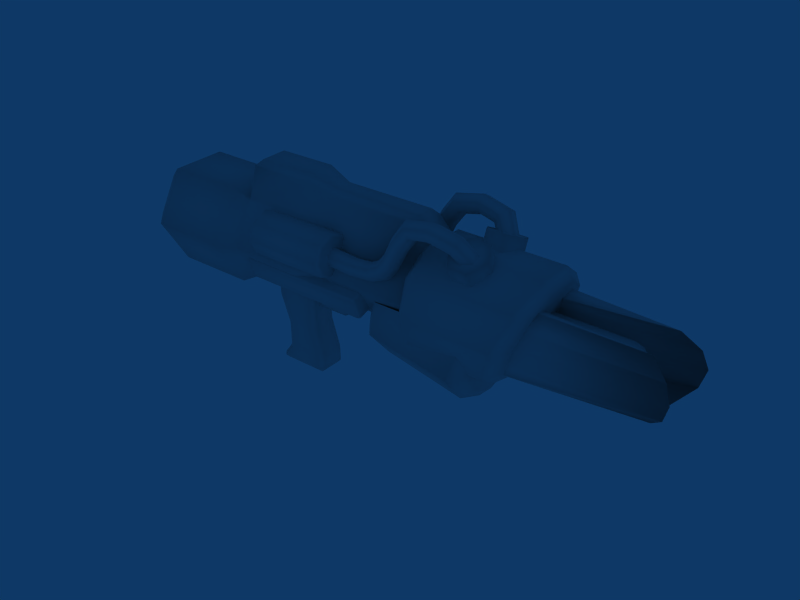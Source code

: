 # Source: v_minstanex.blend  (saved by Blender 2.49.2; exported with 4.5.12 LTS)
import bpy
from mathutils import Matrix  # noqa: F401  (used for matrix-valued properties, if any)

bpy.ops.wm.read_factory_settings(use_empty=True)
scene = bpy.context.scene
scene.name = 'Scene'

# ---- collections
col_collection_1 = bpy.data.collections.new('Collection 1'); scene.collection.children.link(col_collection_1)

# ---- materials (node trees are filled in below, after node groups)
mat_x = bpy.data.materials.new('')
mat_x.alpha_threshold = 0.0
mat_x.roughness = 0.5
mat_x.line_color = (0.0, 0.0, 0.0, 1.0)

# ---- material node trees

# ---- world
world_world = bpy.data.worlds.new('World'); scene.world = world_world
world_world.color = (0.05656, 0.2208, 0.4)
world_world.use_sun_shadow = False
world_world.sun_shadow_jitter_overblur = 0.0
world_world.cycles.sampling_method = 'MANUAL'
world_world.cycles.sample_map_resolution = 256

# ---- meshes
me_cylinder01 = bpy.data.meshes.new('Cylinder01')
me_cylinder01.from_pydata([(13.62, 0.2812, 6.484), (13.62, -2.703, 6.359), (15.41, -1.312, 9.016), (15.41, 1.672, 9.141), (13.62, 3.297, 6.625), (13.61, 1.906, 3.953), (13.59, -1.094, 3.812), (5.406, -2.703, 6.438), (5.422, -1.312, 9.109), (5.422, 1.688, 9.234), (5.406, 3.312, 6.688), (5.391, 1.922, 4.016), (5.375, -1.078, 3.891), (-11.83, 0.3125, 6.719), (3.297, -3.484, 6.422), (3.328, -1.719, 9.781), (3.328, 2.047, 9.938), (3.297, 4.094, 6.75), (3.266, 2.328, 3.375), (3.266, -1.438, 3.219), (-2.453, -3.469, 6.469), (-2.422, -1.719, 9.828), (-2.422, 2.047, 10.0), (-2.453, 4.094, 6.797), (-2.484, 2.344, 3.438), (-2.484, -1.438, 3.266), (-3.672, -4.188, 6.453), (-3.625, -2.109, 10.45), (-3.625, 2.391, 10.64), (-3.656, 4.812, 6.844), (-3.688, 2.719, 2.844), (-3.703, -1.766, 2.641), (-10.33, -4.188, 6.5), (-10.3, -2.094, 10.5), (-10.3, 2.391, 10.7), (-10.33, 4.812, 6.891), (-10.36, 2.734, 2.891), (-10.36, -1.766, 2.703), (-11.83, -2.75, 6.578), (-11.81, -1.328, 9.312), (-11.81, 1.734, 9.438), (-11.83, 3.375, 6.844), (-11.86, 1.969, 4.125), (-11.86, -1.094, 3.984), (13.41, -1.062, 11.83), (13.41, 1.188, 11.92), (5.531, -1.047, 11.88), (5.531, 1.188, 11.98), (3.438, -1.469, 12.55), (3.438, 1.547, 12.69), (-1.906, -1.469, 12.58), (-1.906, 1.547, 12.72), (12.98, -0.625, 12.34), (12.98, 0.7031, 12.41), (5.516, -0.625, 12.39), (5.516, 0.7188, 12.44), (3.422, -1.047, 13.06), (3.422, 1.078, 13.16), (-1.438, -1.031, 13.06), (-1.422, 1.078, 13.16), (13.62, 0.3281, 6.516), (13.62, -3.531, 6.344), (13.64, -2.891, 8.656), (13.66, -1.016, 10.16), (13.66, 1.359, 10.25), (13.64, 3.359, 8.938), (13.62, 4.203, 6.688), (13.61, 3.562, 4.375), (13.59, 1.688, 2.875), (13.59, -0.7031, 2.766), (13.59, -2.703, 4.094), (14.41, -4.328, 6.297), (14.55, -3.562, 9.094), (14.62, -1.297, 10.89), (14.64, 1.578, 11.02), (14.56, 3.984, 9.422), (14.42, 5.0, 6.703), (14.3, 4.234, 3.922), (14.2, 1.969, 2.125), (14.2, -0.9062, 2.0), (14.28, -3.312, 3.594), (21.56, -4.344, 6.234), (22.66, -3.562, 9.016), (23.34, -1.297, 10.81), (23.34, 1.562, 10.94), (22.67, 3.984, 9.344), (21.56, 5.0, 6.641), (20.47, 4.219, 3.875), (19.78, 1.953, 2.078), (19.78, -0.9062, 1.953), (20.45, -3.328, 3.547), (22.36, -3.547, 6.266), (23.36, -2.906, 8.578), (23.98, -1.031, 10.06), (23.98, 1.359, 10.17), (23.36, 3.359, 8.844), (22.36, 4.203, 6.609), (21.36, 3.562, 4.297), (20.73, 1.688, 2.812), (20.73, -0.7031, 2.703), (21.34, -2.703, 4.031), (22.36, 0.3125, 6.438), (20.44, -1.641, 3.344), (31.3, -0.7344, 3.531), (20.45, -2.312, 4.672), (32.59, -1.922, 4.75), (20.47, -2.594, 6.141), (33.05, -2.172, 6.109), (20.47, -2.438, 7.609), (32.62, -2.016, 7.453), (20.48, -1.891, 9.0), (31.34, -1.516, 8.672), (20.44, -0.375, 3.875), (20.45, -0.9375, 4.984), (20.47, -1.156, 6.203), (20.47, -1.047, 7.438), (20.48, -0.5781, 8.578), (21.27, -1.125, 6.375), (21.28, -0.4531, 7.672), (21.28, 1.0, 7.734), (21.28, 1.781, 6.516), (21.27, 1.109, 5.219), (21.27, -0.3438, 5.156), (28.86, -1.125, 6.312), (28.88, -0.4531, 7.609), (28.88, 0.9844, 7.672), (28.86, 1.766, 6.438), (28.84, 1.094, 5.156), (28.84, -0.3438, 5.078), (29.59, -0.9375, 6.312), (29.59, -0.3438, 7.438), (29.59, 0.8906, 7.5), (29.59, 1.578, 6.422), (29.58, 0.9844, 5.312), (29.58, -0.25, 5.25), (30.12, -0.4062, 6.328), (30.12, -0.0625, 6.984), (30.12, 0.6562, 7.016), (30.12, 1.047, 6.406), (30.11, 0.7031, 5.75), (30.11, -0.01562, 5.719), (30.31, 0.3125, 6.359), (19.33, 0.2344, 3.516), (19.33, -3.375, 3.359), (19.8, -2.484, 5.5), (19.98, 0.1094, 6.5), (19.8, 2.781, 5.734), (19.34, 3.859, 3.672), (18.88, 2.422, 1.484), (18.69, 0.3594, 0.5312), (18.88, -1.766, 1.312), (18.42, -4.578, 3.312), (18.94, -3.266, 6.188), (18.94, 3.5, 6.484), (18.44, 5.062, 3.734), (17.94, 2.828, 0.8125), (17.72, 0.4062, -0.4531), (17.92, -2.109, 0.5938), (10.66, -3.188, 3.438), (10.33, -2.172, 5.5), (10.34, 2.5, 5.703), (10.66, 3.688, 3.734), (10.98, 2.172, 1.656), (11.11, 0.3594, 0.7344), (10.98, -1.5, 1.484), (9.75, -2.125, 3.484), (9.469, -1.484, 4.922), (9.359, 0.1562, 5.562), (9.484, 1.875, 5.062), (9.766, 2.625, 3.703), (10.03, 1.734, 2.266), (10.16, 0.3281, 1.625), (10.03, -1.109, 2.141), (9.75, 0.2344, 3.594), (-1.406, -3.125, 5.484), (8.969, -3.125, 5.391), (-1.422, -2.5, 3.984), (8.953, -2.516, 3.891), (-1.406, -3.016, 5.75), (-1.609, -2.938, 5.562), (-1.625, -2.312, 4.062), (-1.422, -2.234, 3.875), (8.953, -2.25, 3.781), (9.156, -2.328, 3.969), (9.172, -2.938, 5.469), (8.969, -3.016, 5.656), (-1.391, -1.641, 6.312), (-1.594, -1.562, 6.125), (-1.609, -0.9375, 4.641), (-1.406, -0.8594, 4.453), (8.969, -0.875, 4.359), (9.172, -0.9375, 4.547), (9.172, -1.562, 6.031), (8.984, -1.641, 6.219), (2.547, 0.9375, 1.875), (5.391, 0.9375, 1.906), (6.156, 0.9219, 2.297), (6.656, 0.8906, 3.0), (6.781, 0.8281, 4.375), (2.562, 0.9219, 2.266), (5.297, 0.9219, 2.281), (5.906, 0.9062, 2.594), (6.297, 0.875, 3.141), (6.391, 0.8281, 4.375), (2.547, 0.0625, 1.828), (5.391, 0.0625, 1.859), (6.156, 0.04688, 2.266), (6.656, 0.01562, 2.969), (6.781, -0.03125, 4.344), (2.562, 0.04688, 2.219), (5.297, 0.04688, 2.234), (5.906, 0.03125, 2.547), (6.297, 0.0, 3.109), (6.391, -0.03125, 4.344), (-0.5781, -0.8594, 4.484), (3.0, -0.8594, 4.453), (-0.6094, -0.7656, 2.172), (2.297, -0.7656, 2.141), (0.1406, -0.6562, -0.1406), (2.266, -0.6562, -0.1562), (0.125, -0.5625, -2.453), (2.938, -0.5625, -2.484), (-0.6562, -0.5156, -3.5), (2.922, -0.5156, -3.531), (-0.9688, -0.4688, 4.5), (-1.0, -0.375, 2.188), (-0.2344, -0.2656, -0.125), (-0.25, -0.1719, -2.438), (-1.047, -0.125, -3.484), (-0.6562, -0.1094, -3.875), (2.922, -0.1094, -3.906), (3.312, -0.125, -3.516), (3.328, -0.1719, -2.469), (2.656, -0.2656, -0.1406), (2.688, -0.375, 2.156), (3.391, -0.4688, 4.469), (-0.9688, 1.266, 4.578), (-0.9844, 1.375, 2.266), (-0.2344, 1.469, -0.04688), (-0.25, 1.578, -2.359), (-1.047, 1.625, -3.406), (-0.6562, 1.641, -3.797), (2.922, 1.625, -3.828), (3.312, 1.609, -3.438), (3.328, 1.562, -2.391), (2.656, 1.469, -0.0625), (2.688, 1.359, 2.234), (3.391, 1.266, 4.547), (2.922, 2.0, -3.422), (-0.6562, 2.0, -3.391), (2.938, 1.953, -2.375), (0.125, 1.953, -2.344), (2.266, 1.859, -0.04688), (0.1406, 1.859, -0.03125), (2.297, 1.75, 2.25), (-0.5938, 1.766, 2.281), (3.0, 1.656, 4.562), (-0.5781, 1.656, 4.594), (-0.2969, -2.422, 8.094), (-0.2969, -3.938, 8.031), (-0.2969, -3.547, 9.125), (-0.2812, -2.484, 9.625), (-0.2812, -1.391, 9.219), (-0.2969, -0.8906, 8.172), (-0.3125, -1.297, 7.078), (-0.3125, -2.359, 6.578), (-0.3125, -3.453, 6.984), (-0.04688, -4.188, 8.016), (-0.03125, -3.734, 9.297), (-0.03125, -2.5, 9.875), (-0.03125, -1.219, 9.406), (-0.04688, -0.6406, 8.172), (-0.0625, -1.109, 6.891), (-0.0625, -2.344, 6.328), (-0.0625, -3.625, 6.781), (6.453, -4.203, 7.969), (6.469, -3.734, 9.25), (6.469, -2.5, 9.812), (6.469, -1.219, 9.359), (6.469, -0.6406, 8.125), (6.453, -1.109, 6.844), (6.438, -2.344, 6.266), (6.453, -3.625, 6.734), (6.719, -3.953, 7.969), (6.719, -3.547, 9.062), (6.719, -2.484, 9.562), (6.719, -1.391, 9.156), (6.719, -0.9062, 8.109), (6.703, -1.297, 7.016), (6.703, -2.359, 6.516), (6.703, -3.453, 6.922), (6.719, -2.422, 8.047), (6.219, -2.391, 7.266), (6.25, -3.047, 7.609), (6.297, -3.094, 8.359), (6.328, -2.453, 8.766), (6.312, -1.797, 8.422), (6.25, -1.766, 7.672), (8.703, -2.391, 7.078), (8.703, -3.047, 7.422), (8.688, -3.078, 8.172), (8.688, -2.453, 8.578), (8.688, -1.781, 8.234), (8.703, -1.75, 7.484), (10.67, -2.391, 7.25), (10.58, -3.062, 7.578), (10.38, -3.094, 8.312), (10.28, -2.453, 8.703), (10.38, -1.797, 8.375), (10.58, -1.766, 7.641), (11.92, -2.422, 7.844), (11.69, -3.078, 8.125), (11.2, -3.109, 8.719), (10.97, -2.469, 9.047), (11.22, -1.812, 8.781), (11.69, -1.781, 8.172), (12.75, -2.469, 8.875), (12.44, -3.125, 9.047), (11.81, -3.141, 9.469), (11.5, -2.5, 9.688), (11.81, -1.844, 9.516), (12.44, -1.828, 9.109), (13.55, -2.531, 10.39), (13.22, -3.188, 10.56), (12.59, -3.203, 10.97), (12.27, -2.562, 11.2), (12.59, -1.906, 11.03), (13.22, -1.891, 10.62), (14.36, -2.578, 11.47), (14.14, -3.25, 11.77), (13.72, -3.281, 12.44), (13.52, -2.641, 12.83), (13.73, -1.984, 12.53), (14.17, -1.953, 11.86), (15.8, -2.703, 11.75), (15.8, -3.375, 12.11), (15.81, -3.422, 12.88), (15.81, -2.812, 13.28), (15.81, -2.125, 12.94), (15.8, -2.078, 12.17), (17.16, -2.609, 11.44), (17.56, -3.25, 11.7), (18.0, -3.25, 12.38), (18.03, -2.625, 12.78), (17.62, -1.984, 12.52), (17.2, -1.969, 11.84), (17.84, -2.0, 10.45), (18.45, -2.453, 10.42), (19.09, -2.281, 10.78), (19.14, -1.656, 11.19), (18.53, -1.203, 11.22), (17.89, -1.375, 10.86), (18.11, -0.7656, 8.438), (18.72, -1.141, 8.281), (19.39, -0.8906, 8.516), (19.44, -0.2656, 8.922), (18.81, 0.1094, 9.078), (18.14, -0.125, 8.828), (19.84, -1.078, 9.469), (19.03, 0.1562, 10.12), (17.41, 0.1719, 10.14), (16.58, -1.078, 9.5), (17.39, -2.328, 8.844), (19.02, -2.328, 8.828), (19.86, -2.047, 11.33), (19.05, -0.7969, 12.0), (17.42, -0.7812, 12.02), (16.59, -2.047, 11.36), (17.41, -3.297, 10.7), (19.03, -3.297, 10.69), (18.22, -2.047, 11.34), (20.44, 2.562, 3.531), (31.3, 1.625, 3.625), (20.45, 3.109, 4.906), (32.61, 2.688, 4.953), (20.47, 3.266, 6.391), (33.05, 2.812, 6.328), (20.48, 2.984, 7.844), (32.62, 2.547, 7.656), (20.5, 2.312, 9.172), (31.34, 1.953, 8.828), (20.45, 1.25, 3.938), (20.45, 1.719, 5.094), (20.47, 1.844, 6.328), (20.48, 1.609, 7.547), (20.48, 1.047, 8.656), (6.219, 2.984, 7.5), (6.25, 3.609, 7.906), (6.312, 3.578, 8.656), (6.344, 2.906, 9.0), (6.312, 2.281, 8.594), (6.25, 2.312, 7.844), (8.703, 2.984, 7.312), (8.703, 3.609, 7.719), (8.703, 3.578, 8.469), (8.703, 2.922, 8.812), (8.703, 2.281, 8.406), (8.703, 2.328, 7.656), (10.69, 2.969, 7.484), (10.58, 3.609, 7.875), (10.39, 3.578, 8.609), (10.28, 2.906, 8.953), (10.38, 2.281, 8.547), (10.58, 2.312, 7.812), (11.94, 2.953, 8.078), (11.7, 3.578, 8.406), (11.22, 3.562, 9.016), (10.98, 2.891, 9.281), (11.22, 2.266, 8.953), (11.69, 2.281, 8.359), (12.77, 2.906, 9.109), (12.45, 3.547, 9.344), (11.81, 3.516, 9.75), (11.5, 2.859, 9.938), (11.81, 2.234, 9.703), (12.44, 2.25, 9.281), (13.55, 2.828, 10.62), (13.23, 3.469, 10.86), (12.59, 3.453, 11.27), (12.28, 2.797, 11.44), (12.59, 2.156, 11.2), (13.23, 2.172, 10.8), (14.38, 2.781, 11.7), (14.14, 3.422, 12.05), (13.72, 3.391, 12.73), (13.52, 2.734, 13.06), (13.75, 2.094, 12.7), (14.17, 2.125, 12.03), (15.8, 2.875, 12.0), (15.81, 3.516, 12.41), (15.81, 3.5, 13.17), (15.83, 2.844, 13.53), (15.81, 2.203, 13.12), (15.81, 2.219, 12.36), (17.17, 2.797, 11.69), (17.56, 3.422, 12.0), (18.0, 3.375, 12.67), (18.03, 2.703, 13.02), (17.64, 2.094, 12.69), (17.2, 2.141, 12.03), (17.84, 2.281, 10.64), (18.45, 2.734, 10.64), (19.11, 2.531, 10.98), (19.14, 1.875, 11.34), (18.53, 1.422, 11.34), (17.89, 1.625, 11.0), (18.11, 1.219, 8.531), (18.73, 1.625, 8.406), (19.39, 1.344, 8.625), (19.44, 0.6875, 8.953), (18.81, 0.2812, 9.078), (18.14, 0.5625, 8.859), (19.84, 1.453, 9.578), (19.03, 0.1406, 10.12), (17.41, 0.1406, 10.14), (16.58, 1.453, 9.609), (17.39, 2.75, 9.062), (19.03, 2.75, 9.047), (19.86, 2.25, 11.52), (19.05, 0.9375, 12.06), (17.42, 0.9375, 12.08), (16.59, 2.25, 11.55), (17.41, 3.562, 11.0), (19.05, 3.562, 10.98), (18.23, 2.25, 11.53), (-0.2969, 2.938, 8.328), (-0.2969, 1.406, 8.266), (-0.2812, 1.812, 9.359), (-0.2812, 2.859, 9.859), (-0.2812, 3.953, 9.453), (-0.2969, 4.453, 8.406), (-0.2969, 4.047, 7.312), (-0.3125, 3.0, 6.812), (-0.2969, 1.906, 7.219), (-0.04688, 1.156, 8.25), (-0.03125, 1.625, 9.531), (-0.03125, 2.859, 10.11), (-0.03125, 4.125, 9.641), (-0.03125, 4.703, 8.406), (-0.04688, 4.234, 7.125), (-0.0625, 3.016, 6.562), (-0.04688, 1.734, 7.016), (6.469, 1.156, 8.203), (6.469, 1.609, 9.484), (6.484, 2.844, 10.05), (6.484, 4.125, 9.594), (6.469, 4.703, 8.359), (6.453, 4.234, 7.078), (6.453, 3.0, 6.5), (6.453, 1.719, 6.969), (6.719, 1.406, 8.203), (6.734, 1.797, 9.297), (6.734, 2.859, 9.797), (6.734, 3.953, 9.391), (6.719, 4.453, 8.344), (6.719, 4.047, 7.25), (6.703, 2.984, 6.75), (6.703, 1.891, 7.156), (6.719, 2.922, 8.281), (-1.391, 3.906, 5.781), (8.984, 3.891, 5.703), (-1.406, 3.422, 4.25), (8.969, 3.406, 4.156), (-1.391, 3.766, 6.047), (-1.594, 3.719, 5.844), (-1.609, 3.219, 4.312), (-1.406, 3.172, 4.109), (8.969, 3.156, 4.016), (9.172, 3.219, 4.219), (9.172, 3.703, 5.75), (8.984, 3.766, 5.953), (-1.391, 2.344, 6.484), (-1.594, 2.281, 6.297), (-1.609, 1.797, 4.75), (-1.406, 1.734, 4.562), (8.969, 1.734, 4.469), (9.172, 1.797, 4.656), (9.188, 2.281, 6.203), (8.984, 2.344, 6.406)], [], [(0, 2, 1), (0, 3, 2), (0, 4, 3), (0, 5, 4), (0, 6, 5), (0, 1, 6), (1, 8, 7), (1, 2, 8), (52, 55, 54), (52, 53, 55), (3, 10, 9), (3, 4, 10), (4, 11, 10), (4, 5, 11), (5, 12, 11), (5, 6, 12), (6, 7, 12), (6, 1, 7), (13, 38, 39), (13, 39, 40), (13, 40, 41), (13, 41, 42), (13, 42, 43), (13, 43, 38), (7, 8, 15), (15, 14, 7), (54, 55, 57), (57, 56, 54), (9, 10, 17), (17, 16, 9), (10, 11, 18), (18, 17, 10), (11, 12, 19), (19, 18, 11), (12, 7, 14), (14, 19, 12), (14, 15, 21), (21, 20, 14), (56, 57, 59), (59, 58, 56), (16, 17, 23), (23, 22, 16), (17, 18, 24), (24, 23, 17), (18, 19, 25), (25, 24, 18), (19, 14, 20), (20, 25, 19), (20, 21, 27), (27, 26, 20), (21, 22, 28), (28, 27, 21), (22, 23, 29), (29, 28, 22), (23, 24, 30), (30, 29, 23), (24, 25, 31), (31, 30, 24), (25, 20, 26), (26, 31, 25), (26, 27, 33), (33, 32, 26), (27, 28, 34), (34, 33, 27), (28, 29, 35), (35, 34, 28), (29, 30, 36), (36, 35, 29), (30, 31, 37), (37, 36, 30), (31, 26, 32), (32, 37, 31), (32, 33, 39), (39, 38, 32), (33, 34, 40), (40, 39, 33), (34, 35, 41), (41, 40, 34), (35, 36, 42), (42, 41, 35), (36, 37, 43), (43, 42, 36), (37, 32, 38), (38, 43, 37), (2, 3, 45), (45, 44, 2), (8, 2, 44), (44, 46, 8), (3, 9, 47), (47, 45, 3), (15, 8, 46), (46, 48, 15), (9, 16, 49), (49, 47, 9), (21, 15, 48), (48, 50, 21), (16, 22, 51), (51, 49, 16), (22, 21, 50), (50, 51, 22), (46, 44, 52), (52, 54, 46), (44, 45, 53), (53, 52, 44), (45, 47, 55), (55, 53, 45), (47, 49, 57), (57, 55, 47), (48, 46, 54), (54, 56, 48), (49, 51, 59), (59, 57, 49), (51, 50, 58), (58, 59, 51), (50, 48, 56), (56, 58, 50), (60, 61, 62), (60, 62, 63), (60, 63, 64), (60, 64, 65), (60, 65, 66), (60, 66, 67), (60, 67, 68), (60, 68, 69), (60, 69, 70), (60, 70, 61), (61, 71, 72), (61, 72, 62), (62, 72, 73), (62, 73, 63), (63, 73, 74), (63, 74, 64), (64, 74, 75), (64, 75, 65), (65, 75, 76), (65, 76, 66), (66, 76, 77), (66, 77, 67), (67, 77, 78), (67, 78, 68), (68, 78, 79), (68, 79, 69), (69, 79, 80), (69, 80, 70), (70, 80, 71), (70, 71, 61), (71, 81, 82), (71, 82, 72), (72, 82, 83), (72, 83, 73), (73, 83, 84), (73, 84, 74), (74, 84, 85), (74, 85, 75), (75, 85, 86), (75, 86, 76), (76, 86, 87), (76, 87, 77), (77, 87, 88), (77, 88, 78), (78, 88, 89), (78, 89, 79), (79, 89, 90), (79, 90, 80), (80, 90, 81), (80, 81, 71), (81, 91, 92), (81, 92, 82), (82, 92, 93), (82, 93, 83), (83, 93, 94), (83, 94, 84), (84, 94, 95), (84, 95, 85), (85, 95, 96), (85, 96, 86), (86, 96, 97), (86, 97, 87), (87, 97, 98), (87, 98, 88), (88, 98, 99), (88, 99, 89), (89, 99, 100), (89, 100, 90), (90, 100, 91), (90, 91, 81), (91, 101, 92), (92, 101, 93), (93, 101, 94), (94, 101, 95), (95, 101, 96), (96, 101, 97), (97, 101, 98), (98, 101, 99), (99, 101, 100), (100, 101, 91), (102, 105, 104), (105, 102, 103), (104, 107, 106), (107, 104, 105), (106, 109, 108), (109, 106, 107), (108, 111, 110), (111, 108, 109), (112, 105, 103), (105, 112, 113), (113, 107, 105), (107, 113, 114), (114, 109, 107), (109, 114, 115), (115, 111, 109), (111, 115, 116), (103, 102, 112), (111, 116, 110), (117, 123, 124), (117, 124, 118), (118, 124, 125), (118, 125, 119), (119, 125, 126), (119, 126, 120), (120, 126, 127), (120, 127, 121), (121, 127, 128), (121, 128, 122), (122, 128, 123), (122, 123, 117), (123, 129, 130), (123, 130, 124), (124, 130, 131), (124, 131, 125), (125, 131, 132), (125, 132, 126), (126, 132, 133), (126, 133, 127), (127, 133, 134), (127, 134, 128), (128, 134, 129), (128, 129, 123), (129, 135, 136), (129, 136, 130), (130, 136, 137), (130, 137, 131), (131, 137, 138), (131, 138, 132), (132, 138, 139), (132, 139, 133), (133, 139, 140), (133, 140, 134), (134, 140, 135), (134, 135, 129), (135, 141, 136), (136, 141, 137), (137, 141, 138), (138, 141, 139), (139, 141, 140), (140, 141, 135), (142, 144, 143), (142, 145, 144), (142, 146, 145), (142, 147, 146), (142, 148, 147), (142, 149, 148), (142, 150, 149), (142, 143, 150), (143, 152, 151), (143, 144, 152), (146, 154, 153), (146, 147, 154), (147, 155, 154), (147, 148, 155), (148, 156, 155), (148, 149, 156), (149, 157, 156), (149, 150, 157), (150, 151, 157), (150, 143, 151), (151, 159, 158), (151, 152, 159), (153, 161, 160), (153, 154, 161), (154, 162, 161), (154, 155, 162), (155, 163, 162), (155, 156, 163), (156, 164, 163), (156, 157, 164), (157, 158, 164), (157, 151, 158), (158, 166, 165), (158, 159, 166), (160, 169, 168), (160, 161, 169), (161, 170, 169), (161, 162, 170), (162, 171, 170), (162, 163, 171), (163, 172, 171), (163, 164, 172), (164, 165, 172), (164, 158, 165), (165, 166, 173), (166, 167, 173), (167, 168, 173), (168, 169, 173), (169, 170, 173), (170, 171, 173), (171, 172, 173), (172, 165, 173), (174, 176, 177), (174, 177, 175), (174, 178, 179), (174, 179, 180), (174, 180, 176), (176, 180, 181), (176, 181, 182), (176, 182, 177), (177, 182, 183), (177, 183, 184), (177, 184, 175), (175, 184, 185), (175, 185, 178), (175, 178, 174), (178, 186, 187), (178, 187, 179), (179, 187, 188), (179, 188, 180), (180, 188, 189), (180, 189, 181), (181, 189, 190), (181, 190, 182), (182, 190, 191), (182, 191, 183), (183, 191, 192), (183, 192, 184), (184, 192, 193), (184, 193, 185), (185, 193, 186), (185, 186, 178), (194, 199, 200), (200, 195, 194), (195, 200, 201), (201, 196, 195), (196, 201, 202), (202, 197, 196), (197, 202, 203), (203, 198, 197), (204, 205, 210), (210, 209, 204), (205, 206, 211), (211, 210, 205), (206, 207, 212), (212, 211, 206), (207, 208, 213), (213, 212, 207), (194, 195, 205), (205, 204, 194), (195, 196, 206), (206, 205, 195), (196, 197, 207), (207, 206, 196), (197, 198, 208), (208, 207, 197), (203, 202, 212), (212, 213, 203), (202, 201, 211), (211, 212, 202), (201, 200, 210), (210, 211, 201), (200, 199, 209), (209, 210, 200), (214, 216, 217), (214, 217, 215), (216, 218, 219), (216, 219, 217), (218, 220, 221), (218, 221, 219), (220, 222, 223), (220, 223, 221), (214, 224, 225), (214, 225, 216), (216, 225, 226), (216, 226, 218), (218, 226, 227), (218, 227, 220), (220, 227, 228), (220, 228, 222), (222, 228, 229), (222, 229, 230), (222, 230, 223), (223, 230, 231), (223, 231, 232), (223, 232, 221), (221, 232, 233), (221, 233, 219), (219, 233, 234), (219, 234, 217), (217, 234, 235), (217, 235, 215), (224, 236, 237), (224, 237, 225), (225, 237, 238), (225, 238, 226), (226, 238, 239), (226, 239, 227), (227, 239, 240), (227, 240, 228), (228, 240, 241), (228, 241, 229), (229, 241, 242), (229, 242, 230), (230, 242, 243), (230, 243, 231), (231, 243, 244), (231, 244, 232), (232, 244, 245), (232, 245, 233), (233, 245, 246), (233, 246, 234), (234, 246, 247), (234, 247, 235), (236, 257, 255), (236, 255, 237), (237, 255, 253), (237, 253, 238), (238, 253, 251), (238, 251, 239), (239, 251, 249), (239, 249, 240), (240, 249, 241), (241, 249, 248), (241, 248, 242), (242, 248, 243), (243, 248, 250), (243, 250, 244), (244, 250, 252), (244, 252, 245), (245, 252, 254), (245, 254, 246), (246, 254, 256), (246, 256, 247), (250, 248, 249), (250, 249, 251), (252, 250, 251), (252, 251, 253), (254, 252, 253), (254, 253, 255), (256, 254, 255), (256, 255, 257), (258, 259, 260), (258, 260, 261), (258, 261, 262), (258, 262, 263), (258, 263, 264), (258, 264, 265), (258, 265, 266), (258, 266, 259), (259, 267, 268), (259, 268, 260), (260, 268, 269), (260, 269, 261), (261, 269, 270), (261, 270, 262), (262, 270, 271), (262, 271, 263), (263, 271, 272), (263, 272, 264), (264, 272, 273), (264, 273, 265), (265, 273, 274), (265, 274, 266), (266, 274, 267), (266, 267, 259), (267, 275, 276), (267, 276, 268), (268, 276, 277), (268, 277, 269), (269, 277, 278), (269, 278, 270), (270, 278, 279), (270, 279, 271), (271, 279, 280), (271, 280, 272), (272, 280, 281), (272, 281, 273), (273, 281, 282), (273, 282, 274), (274, 282, 275), (274, 275, 267), (275, 283, 284), (275, 284, 276), (276, 284, 285), (276, 285, 277), (277, 285, 286), (277, 286, 278), (278, 286, 287), (278, 287, 279), (279, 287, 288), (279, 288, 280), (280, 288, 289), (280, 289, 281), (281, 289, 290), (281, 290, 282), (282, 290, 283), (282, 283, 275), (283, 291, 284), (284, 291, 285), (285, 291, 286), (286, 291, 287), (287, 291, 288), (288, 291, 289), (289, 291, 290), (290, 291, 283), (292, 298, 299), (299, 293, 292), (293, 299, 300), (300, 294, 293), (294, 300, 301), (301, 295, 294), (295, 301, 302), (302, 296, 295), (296, 302, 303), (303, 297, 296), (297, 303, 298), (298, 292, 297), (298, 304, 305), (305, 299, 298), (299, 305, 306), (306, 300, 299), (300, 306, 307), (307, 301, 300), (301, 307, 308), (308, 302, 301), (302, 308, 309), (309, 303, 302), (303, 309, 304), (304, 298, 303), (304, 310, 311), (311, 305, 304), (305, 311, 312), (312, 306, 305), (306, 312, 313), (313, 307, 306), (307, 313, 314), (314, 308, 307), (308, 314, 315), (315, 309, 308), (309, 315, 310), (310, 304, 309), (310, 316, 317), (317, 311, 310), (311, 317, 318), (318, 312, 311), (312, 318, 319), (319, 313, 312), (313, 319, 320), (320, 314, 313), (314, 320, 321), (321, 315, 314), (315, 321, 316), (316, 310, 315), (316, 322, 323), (323, 317, 316), (317, 323, 324), (324, 318, 317), (318, 324, 325), (325, 319, 318), (319, 325, 326), (326, 320, 319), (320, 326, 327), (327, 321, 320), (321, 327, 322), (322, 316, 321), (322, 328, 329), (329, 323, 322), (323, 329, 330), (330, 324, 323), (324, 330, 331), (331, 325, 324), (325, 331, 332), (332, 326, 325), (326, 332, 333), (333, 327, 326), (327, 333, 328), (328, 322, 327), (328, 334, 335), (335, 329, 328), (329, 335, 336), (336, 330, 329), (330, 336, 337), (337, 331, 330), (331, 337, 338), (338, 332, 331), (332, 338, 339), (339, 333, 332), (333, 339, 334), (334, 328, 333), (334, 340, 341), (341, 335, 334), (335, 341, 342), (342, 336, 335), (336, 342, 343), (343, 337, 336), (337, 343, 344), (344, 338, 337), (338, 344, 345), (345, 339, 338), (339, 345, 340), (340, 334, 339), (340, 346, 347), (347, 341, 340), (341, 347, 348), (348, 342, 341), (342, 348, 349), (349, 343, 342), (343, 349, 350), (350, 344, 343), (344, 350, 351), (351, 345, 344), (345, 351, 346), (346, 340, 345), (346, 352, 353), (353, 347, 346), (347, 353, 354), (354, 348, 347), (348, 354, 355), (355, 349, 348), (349, 355, 356), (356, 350, 349), (350, 356, 357), (357, 351, 350), (351, 357, 352), (352, 346, 351), (358, 365, 364), (358, 359, 365), (359, 366, 365), (359, 360, 366), (360, 367, 366), (360, 361, 367), (361, 368, 367), (361, 362, 368), (362, 369, 368), (362, 363, 369), (363, 364, 369), (363, 358, 364), (370, 364, 365), (370, 365, 366), (370, 366, 367), (370, 367, 368), (370, 368, 369), (370, 369, 364), (371, 373, 374), (374, 372, 371), (373, 375, 376), (376, 374, 373), (375, 377, 378), (378, 376, 375), (377, 379, 380), (380, 378, 377), (381, 372, 374), (374, 382, 381), (382, 374, 376), (376, 383, 382), (383, 376, 378), (378, 384, 383), (384, 378, 380), (380, 385, 384), (372, 381, 371), (380, 379, 385), (386, 393, 392), (393, 386, 387), (387, 394, 393), (394, 387, 388), (388, 395, 394), (395, 388, 389), (389, 396, 395), (396, 389, 390), (390, 397, 396), (397, 390, 391), (391, 392, 397), (392, 391, 386), (392, 399, 398), (399, 392, 393), (393, 400, 399), (400, 393, 394), (394, 401, 400), (401, 394, 395), (395, 402, 401), (402, 395, 396), (396, 403, 402), (403, 396, 397), (397, 398, 403), (398, 397, 392), (398, 405, 404), (405, 398, 399), (399, 406, 405), (406, 399, 400), (400, 407, 406), (407, 400, 401), (401, 408, 407), (408, 401, 402), (402, 409, 408), (409, 402, 403), (403, 404, 409), (404, 403, 398), (404, 411, 410), (411, 404, 405), (405, 412, 411), (412, 405, 406), (406, 413, 412), (413, 406, 407), (407, 414, 413), (414, 407, 408), (408, 415, 414), (415, 408, 409), (409, 410, 415), (410, 409, 404), (410, 417, 416), (417, 410, 411), (411, 418, 417), (418, 411, 412), (412, 419, 418), (419, 412, 413), (413, 420, 419), (420, 413, 414), (414, 421, 420), (421, 414, 415), (415, 416, 421), (416, 415, 410), (416, 423, 422), (423, 416, 417), (417, 424, 423), (424, 417, 418), (418, 425, 424), (425, 418, 419), (419, 426, 425), (426, 419, 420), (420, 427, 426), (427, 420, 421), (421, 422, 427), (422, 421, 416), (422, 429, 428), (429, 422, 423), (423, 430, 429), (430, 423, 424), (424, 431, 430), (431, 424, 425), (425, 432, 431), (432, 425, 426), (426, 433, 432), (433, 426, 427), (427, 428, 433), (428, 427, 422), (428, 435, 434), (435, 428, 429), (429, 436, 435), (436, 429, 430), (430, 437, 436), (437, 430, 431), (431, 438, 437), (438, 431, 432), (432, 439, 438), (439, 432, 433), (433, 434, 439), (434, 433, 428), (434, 441, 440), (441, 434, 435), (435, 442, 441), (442, 435, 436), (436, 443, 442), (443, 436, 437), (437, 444, 443), (444, 437, 438), (438, 445, 444), (445, 438, 439), (439, 440, 445), (440, 439, 434), (440, 447, 446), (447, 440, 441), (441, 448, 447), (448, 441, 442), (442, 449, 448), (449, 442, 443), (443, 450, 449), (450, 443, 444), (444, 451, 450), (451, 444, 445), (445, 446, 451), (446, 445, 440), (452, 458, 459), (452, 459, 453), (453, 459, 460), (453, 460, 454), (454, 460, 461), (454, 461, 455), (455, 461, 462), (455, 462, 456), (456, 462, 463), (456, 463, 457), (457, 463, 458), (457, 458, 452), (464, 459, 458), (464, 460, 459), (464, 461, 460), (464, 462, 461), (464, 463, 462), (464, 458, 463), (465, 466, 467), (465, 467, 468), (465, 468, 469), (465, 469, 470), (465, 470, 471), (465, 471, 472), (465, 472, 473), (465, 473, 466), (466, 474, 475), (466, 475, 467), (467, 475, 476), (467, 476, 468), (468, 476, 477), (468, 477, 469), (469, 477, 478), (469, 478, 470), (470, 478, 479), (470, 479, 471), (471, 479, 480), (471, 480, 472), (472, 480, 481), (472, 481, 473), (473, 481, 474), (473, 474, 466), (474, 482, 483), (474, 483, 475), (475, 483, 484), (475, 484, 476), (476, 484, 485), (476, 485, 477), (477, 485, 486), (477, 486, 478), (478, 486, 487), (478, 487, 479), (479, 487, 488), (479, 488, 480), (480, 488, 489), (480, 489, 481), (481, 489, 482), (481, 482, 474), (482, 490, 491), (482, 491, 483), (483, 491, 492), (483, 492, 484), (484, 492, 493), (484, 493, 485), (485, 493, 494), (485, 494, 486), (486, 494, 495), (486, 495, 487), (487, 495, 496), (487, 496, 488), (488, 496, 497), (488, 497, 489), (489, 497, 490), (489, 490, 482), (490, 498, 491), (491, 498, 492), (492, 498, 493), (493, 498, 494), (494, 498, 495), (495, 498, 496), (496, 498, 497), (497, 498, 490), (499, 502, 501), (499, 500, 502), (499, 504, 503), (499, 505, 504), (499, 501, 505), (501, 506, 505), (501, 507, 506), (501, 502, 507), (502, 508, 507), (502, 509, 508), (502, 500, 509), (500, 510, 509), (500, 503, 510), (500, 499, 503), (503, 512, 511), (503, 504, 512), (504, 513, 512), (504, 505, 513), (505, 514, 513), (505, 506, 514), (506, 515, 514), (506, 507, 515), (507, 516, 515), (507, 508, 516), (508, 517, 516), (508, 509, 517), (509, 518, 517), (509, 510, 518), (510, 511, 518), (510, 503, 511)])
me_cylinder01.polygons.foreach_set('use_smooth', [True] * 900)
_uv = me_cylinder01.uv_layers.new(name='UVTex')
_uv.uv.foreach_set('vector', [0.8309, 0.6613, 0.8057, 0.6261, 0.8442, 0.6179, 0.8309, 0.6613, 0.7924, 0.6695, 0.8057, 0.6261, 0.8309, 0.6613, 0.8177, 0.7047, 0.7924, 0.6695, 0.8309, 0.6613, 0.8562, 0.6966, 0.8177, 0.7047, 0.8309, 0.6613, 0.8695, 0.6532, 0.8562, 0.6966, 0.8309, 0.6613, 0.8442, 0.6179, 0.8695, 0.6532, 0.4383, 0.2846, 0.6141, 0.3751, 0.6163, 0.2944, 0.4383, 0.2846, 0.3982, 0.3632, 0.6141, 0.3751, 0.9087, 0.9285, 0.7782, 0.9539, 0.7782, 0.9285, 0.9087, 0.9285, 0.9087, 0.9539, 0.7782, 0.9539, 0.3982, 0.3632, 0.6163, 0.2944, 0.6141, 0.3751, 0.3982, 0.3632, 0.4383, 0.2846, 0.6163, 0.2944, 0.4383, 0.2846, 0.6184, 0.2136, 0.6163, 0.2944, 0.4383, 0.2846, 0.4405, 0.2039, 0.6184, 0.2136, 0.4452, 0.9268, 0.3015, 0.9833, 0.3015, 0.9268, 0.4452, 0.9268, 0.4452, 0.9833, 0.3015, 0.9833, 0.4405, 0.2039, 0.6163, 0.2944, 0.6184, 0.2136, 0.4405, 0.2039, 0.4383, 0.2846, 0.6163, 0.2944, 0.9241, 0.6579, 0.8841, 0.6579, 0.9041, 0.6172, 0.9241, 0.6579, 0.9041, 0.6172, 0.9441, 0.6172, 0.9241, 0.6579, 0.9441, 0.6172, 0.9641, 0.6579, 0.9241, 0.6579, 0.9641, 0.6579, 0.9441, 0.6987, 0.9241, 0.6579, 0.9441, 0.6987, 0.9041, 0.6987, 0.9241, 0.6579, 0.9041, 0.6987, 0.8841, 0.6579, 0.6163, 0.2944, 0.6141, 0.3751, 0.6591, 0.3985, 0.6591, 0.3985, 0.6619, 0.2969, 0.6163, 0.2944, 0.7782, 0.9285, 0.7782, 0.9539, 0.7414, 0.9612, 0.7414, 0.9612, 0.7414, 0.9212, 0.7782, 0.9285, 0.6141, 0.3751, 0.6163, 0.2944, 0.6619, 0.2969, 0.6619, 0.2969, 0.6591, 0.3985, 0.6141, 0.3751, 0.6163, 0.2944, 0.6184, 0.2136, 0.6646, 0.1953, 0.6646, 0.1953, 0.6619, 0.2969, 0.6163, 0.2944, 0.3015, 0.9268, 0.3015, 0.9833, 0.2647, 0.9906, 0.2647, 0.9906, 0.2647, 0.9195, 0.3015, 0.9268, 0.6184, 0.2136, 0.6163, 0.2944, 0.6619, 0.2969, 0.6619, 0.2969, 0.6646, 0.1953, 0.6184, 0.2136, 0.6619, 0.2969, 0.6591, 0.3985, 0.784, 0.4053, 0.784, 0.4053, 0.7867, 0.3037, 0.6619, 0.2969, 0.7414, 0.9212, 0.7414, 0.9612, 0.6563, 0.9612, 0.6563, 0.9612, 0.6563, 0.9212, 0.7414, 0.9212, 0.6591, 0.3985, 0.6619, 0.2969, 0.7867, 0.3037, 0.7867, 0.3037, 0.784, 0.4053, 0.6591, 0.3985, 0.6619, 0.2969, 0.6646, 0.1953, 0.7895, 0.2022, 0.7895, 0.2022, 0.7867, 0.3037, 0.6619, 0.2969, 0.2647, 0.9195, 0.2647, 0.9906, 0.1639, 0.9906, 0.1639, 0.9906, 0.1639, 0.9195, 0.2647, 0.9195, 0.6646, 0.1953, 0.6619, 0.2969, 0.7867, 0.3037, 0.7867, 0.3037, 0.7895, 0.2022, 0.6646, 0.1953, 0.7867, 0.3037, 0.784, 0.4053, 0.8096, 0.426, 0.8096, 0.426, 0.8129, 0.3052, 0.7867, 0.3037, 0.6286, 0.9195, 0.6286, 0.9906, 0.6075, 0.9973, 0.6075, 0.9973, 0.6075, 0.9128, 0.6286, 0.9195, 0.784, 0.4053, 0.7867, 0.3037, 0.8129, 0.3052, 0.8129, 0.3052, 0.8096, 0.426, 0.784, 0.4053, 0.7867, 0.3037, 0.7895, 0.2022, 0.8161, 0.1844, 0.8161, 0.1844, 0.8129, 0.3052, 0.7867, 0.3037, 0.1639, 0.9195, 0.1639, 0.9906, 0.1428, 0.9973, 0.1428, 0.9973, 0.1428, 0.9128, 0.1639, 0.9195, 0.7895, 0.2022, 0.7867, 0.3037, 0.8129, 0.3052, 0.8129, 0.3052, 0.8161, 0.1844, 0.7895, 0.2022, 0.8129, 0.3052, 0.8096, 0.426, 0.9539, 0.4339, 0.9539, 0.4339, 0.9572, 0.3131, 0.8129, 0.3052, 0.6075, 0.9128, 0.6075, 0.9973, 0.491, 0.9973, 0.491, 0.9973, 0.491, 0.9128, 0.6075, 0.9128, 0.8096, 0.426, 0.8129, 0.3052, 0.9572, 0.3131, 0.9572, 0.3131, 0.9539, 0.4339, 0.8096, 0.426, 0.8129, 0.3052, 0.8161, 0.1844, 0.9604, 0.1923, 0.9604, 0.1923, 0.9572, 0.3131, 0.8129, 0.3052, 0.1428, 0.9128, 0.1428, 0.9973, 0.02626, 0.9973, 0.02626, 0.9973, 0.02626, 0.9128, 0.1428, 0.9128, 0.8161, 0.1844, 0.8129, 0.3052, 0.9572, 0.3131, 0.9572, 0.3131, 0.9604, 0.1923, 0.8161, 0.1844, 0.9572, 0.3131, 0.9539, 0.4339, 0.9875, 0.3972, 0.9875, 0.3972, 0.9897, 0.3149, 0.9572, 0.3131, 0.491, 0.9128, 0.491, 0.9973, 0.4647, 0.9838, 0.4647, 0.9838, 0.4647, 0.9263, 0.491, 0.9128, 0.9539, 0.4339, 0.9572, 0.3131, 0.9897, 0.3149, 0.9897, 0.3149, 0.9875, 0.3972, 0.9539, 0.4339, 0.9572, 0.3131, 0.9604, 0.1923, 0.9919, 0.2325, 0.9919, 0.2325, 0.9897, 0.3149, 0.9572, 0.3131, 0.02626, 0.9128, 0.02626, 0.9973, 5.642e-09, 0.9838, 5.642e-09, 0.9838, 5.642e-09, 0.9263, 0.02626, 0.9128, 0.9604, 0.1923, 0.9572, 0.3131, 0.9897, 0.3149, 0.9897, 0.3149, 0.9919, 0.2325, 0.9604, 0.1923, 0.8057, 0.6261, 0.7924, 0.6695, 0.7601, 0.6497, 0.7601, 0.6497, 0.77, 0.6172, 0.8057, 0.6261, 0.6141, 0.3751, 0.3982, 0.3632, 0.4395, 0.4515, 0.4395, 0.4515, 0.61, 0.4604, 0.6141, 0.3751, 0.3982, 0.3632, 0.6141, 0.3751, 0.61, 0.4604, 0.61, 0.4604, 0.4395, 0.4515, 0.3982, 0.3632, 0.6591, 0.3985, 0.6141, 0.3751, 0.61, 0.4604, 0.61, 0.4604, 0.655, 0.4838, 0.6591, 0.3985, 0.6141, 0.3751, 0.6591, 0.3985, 0.655, 0.4838, 0.655, 0.4838, 0.61, 0.4604, 0.6141, 0.3751, 0.784, 0.4053, 0.6591, 0.3985, 0.655, 0.4838, 0.655, 0.4838, 0.7709, 0.4896, 0.784, 0.4053, 0.6591, 0.3985, 0.784, 0.4053, 0.7709, 0.4896, 0.7709, 0.4896, 0.655, 0.4838, 0.6591, 0.3985, 0.9945, 0.9642, 0.9282, 0.9642, 0.9349, 0.9128, 0.9349, 0.9128, 0.9879, 0.9128, 0.9945, 0.9642, 0.61, 0.4604, 0.4395, 0.4515, 0.4484, 0.4676, 0.4484, 0.4676, 0.61, 0.4755, 0.61, 0.4604, 0.77, 0.6172, 0.7601, 0.6497, 0.7559, 0.6406, 0.7559, 0.6406, 0.7619, 0.6211, 0.77, 0.6172, 0.4395, 0.4515, 0.61, 0.4604, 0.61, 0.4755, 0.61, 0.4755, 0.4484, 0.4676, 0.4395, 0.4515, 0.61, 0.4604, 0.655, 0.4838, 0.6551, 0.4988, 0.6551, 0.4988, 0.61, 0.4755, 0.61, 0.4604, 0.655, 0.4838, 0.61, 0.4604, 0.61, 0.4755, 0.61, 0.4755, 0.6551, 0.4988, 0.655, 0.4838, 0.655, 0.4838, 0.7709, 0.4896, 0.7604, 0.5034, 0.7604, 0.5034, 0.6551, 0.4988, 0.655, 0.4838, 0.6481, 0.9696, 0.6481, 0.9128, 0.6563, 0.9212, 0.6563, 0.9212, 0.6563, 0.9612, 0.6481, 0.9696, 0.7709, 0.4896, 0.655, 0.4838, 0.6551, 0.4988, 0.6551, 0.4988, 0.7604, 0.5034, 0.7709, 0.4896, 0.5218, 0.1097, 0.5916, 0.1097, 0.5782, 0.1507, 0.5218, 0.1097, 0.5782, 0.1507, 0.5434, 0.1761, 0.5218, 0.1097, 0.5434, 0.1761, 0.5003, 0.1761, 0.5218, 0.1097, 0.5003, 0.1761, 0.4654, 0.1507, 0.5218, 0.1097, 0.4654, 0.1507, 0.4521, 0.1097, 0.5218, 0.1097, 0.4521, 0.1097, 0.4654, 0.06875, 0.5218, 0.1097, 0.4654, 0.06875, 0.5003, 0.04342, 0.5218, 0.1097, 0.5003, 0.04342, 0.5434, 0.04342, 0.5218, 0.1097, 0.5434, 0.04342, 0.5782, 0.06875, 0.5218, 0.1097, 0.5782, 0.06875, 0.5916, 0.1097, 0.5916, 0.1097, 0.6058, 0.1097, 0.5898, 0.1591, 0.5916, 0.1097, 0.5898, 0.1591, 0.5782, 0.1507, 0.5782, 0.1507, 0.5898, 0.1591, 0.5478, 0.1896, 0.5782, 0.1507, 0.5478, 0.1896, 0.5434, 0.1761, 0.5434, 0.1761, 0.5478, 0.1896, 0.4959, 0.1896, 0.5434, 0.1761, 0.4959, 0.1896, 0.5003, 0.1761, 0.5003, 0.1761, 0.4959, 0.1896, 0.4539, 0.1591, 0.5003, 0.1761, 0.4539, 0.1591, 0.4654, 0.1507, 0.4654, 0.1507, 0.4539, 0.1591, 0.4379, 0.1097, 0.4654, 0.1507, 0.4379, 0.1097, 0.4521, 0.1097, 0.4521, 0.1097, 0.4379, 0.1097, 0.4539, 0.06037, 0.4521, 0.1097, 0.4539, 0.06037, 0.4654, 0.06875, 0.4654, 0.06875, 0.4539, 0.06037, 0.4959, 0.02986, 0.4654, 0.06875, 0.4959, 0.02986, 0.5003, 0.04342, 0.5003, 0.04342, 0.4959, 0.02986, 0.5478, 0.02986, 0.5003, 0.04342, 0.5478, 0.02986, 0.5434, 0.04342, 0.5434, 0.04342, 0.5478, 0.02986, 0.5898, 0.06037, 0.5434, 0.04342, 0.5898, 0.06037, 0.5782, 0.06875, 0.5782, 0.06875, 0.5898, 0.06037, 0.6058, 0.1097, 0.5782, 0.06875, 0.6058, 0.1097, 0.5916, 0.1097, 0.9004, 0.868, 0.9054, 0.7372, 0.9565, 0.7194, 0.9004, 0.868, 0.9565, 0.7194, 0.9508, 0.868, 0.9508, 0.868, 0.9565, 0.7194, 0.9882, 0.7082, 0.9508, 0.868, 0.9882, 0.7082, 0.9821, 0.8677, 0.9821, 0.8677, 0.9882, 0.7082, 0.9882, 0.7082, 0.9821, 0.8677, 0.9882, 0.7082, 0.9821, 0.8677, 0.9821, 0.8677, 0.9882, 0.7082, 0.9565, 0.7194, 0.9821, 0.8677, 0.9565, 0.7194, 0.9508, 0.868, 0.9508, 0.868, 0.9565, 0.7194, 0.9054, 0.7372, 0.9508, 0.868, 0.9054, 0.7372, 0.9004, 0.868, 0.9004, 0.868, 0.9054, 0.7372, 0.8543, 0.7551, 0.9004, 0.868, 0.8543, 0.7551, 0.85, 0.8681, 0.85, 0.8681, 0.8543, 0.7551, 0.8226, 0.7662, 0.85, 0.8681, 0.8226, 0.7662, 0.8187, 0.8683, 0.8187, 0.8683, 0.8226, 0.7662, 0.8226, 0.7662, 0.8187, 0.8683, 0.8226, 0.7662, 0.8187, 0.8683, 0.8187, 0.8683, 0.8226, 0.7662, 0.8543, 0.7551, 0.8187, 0.8683, 0.8543, 0.7551, 0.85, 0.8681, 0.85, 0.8681, 0.8543, 0.7551, 0.9054, 0.7372, 0.85, 0.8681, 0.9054, 0.7372, 0.9004, 0.868, 0.6058, 0.1097, 0.5916, 0.1097, 0.5782, 0.06875, 0.6058, 0.1097, 0.5782, 0.06875, 0.5898, 0.06037, 0.5898, 0.06037, 0.5782, 0.06875, 0.5434, 0.04342, 0.5898, 0.06037, 0.5434, 0.04342, 0.5478, 0.02986, 0.5478, 0.02986, 0.5434, 0.04342, 0.5003, 0.04342, 0.5478, 0.02986, 0.5003, 0.04342, 0.4959, 0.02986, 0.4959, 0.02986, 0.5003, 0.04342, 0.4654, 0.06875, 0.4959, 0.02986, 0.4654, 0.06875, 0.4539, 0.06037, 0.4539, 0.06037, 0.4654, 0.06875, 0.4521, 0.1097, 0.4539, 0.06037, 0.4521, 0.1097, 0.4379, 0.1097, 0.4379, 0.1097, 0.4521, 0.1097, 0.4654, 0.1507, 0.4379, 0.1097, 0.4654, 0.1507, 0.4539, 0.1591, 0.4539, 0.1591, 0.4654, 0.1507, 0.5003, 0.1761, 0.4539, 0.1591, 0.5003, 0.1761, 0.4959, 0.1896, 0.4959, 0.1896, 0.5003, 0.1761, 0.5434, 0.1761, 0.4959, 0.1896, 0.5434, 0.1761, 0.5478, 0.1896, 0.5478, 0.1896, 0.5434, 0.1761, 0.5782, 0.1507, 0.5478, 0.1896, 0.5782, 0.1507, 0.5898, 0.1591, 0.5898, 0.1591, 0.5782, 0.1507, 0.5916, 0.1097, 0.5898, 0.1591, 0.5916, 0.1097, 0.6058, 0.1097, 0.5916, 0.1097, 0.5218, 0.1097, 0.5782, 0.06875, 0.5782, 0.06875, 0.5218, 0.1097, 0.5434, 0.04342, 0.5434, 0.04342, 0.5218, 0.1097, 0.5003, 0.04342, 0.5003, 0.04342, 0.5218, 0.1097, 0.4654, 0.06875, 0.4654, 0.06875, 0.5218, 0.1097, 0.4521, 0.1097, 0.4521, 0.1097, 0.5218, 0.1097, 0.4654, 0.1507, 0.4654, 0.1507, 0.5218, 0.1097, 0.5003, 0.1761, 0.5003, 0.1761, 0.5218, 0.1097, 0.5434, 0.1761, 0.5434, 0.1761, 0.5218, 0.1097, 0.5782, 0.1507, 0.5782, 0.1507, 0.5218, 0.1097, 0.5916, 0.1097, 0.2359, 0.7883, 0.4558, 0.7607, 0.2359, 0.7638, 0.4558, 0.7607, 0.2359, 0.7883, 0.4325, 0.784, 0.2359, 0.7638, 0.4636, 0.736, 0.2359, 0.7371, 0.4636, 0.736, 0.2359, 0.7638, 0.4558, 0.7607, 0.2359, 0.7371, 0.4558, 0.7119, 0.2359, 0.7105, 0.4558, 0.7119, 0.2359, 0.7371, 0.4636, 0.736, 0.2359, 0.7105, 0.4325, 0.6902, 0.2359, 0.686, 0.4325, 0.6902, 0.2359, 0.7105, 0.4558, 0.7119, 0.0, 0.6945, 0.22, 0.7135, 0.1966, 0.6902, 0.22, 0.7135, 0.0, 0.6945, 0.0, 0.7149, 0.0, 0.7149, 0.2278, 0.7383, 0.22, 0.7135, 0.2278, 0.7383, 0.0, 0.7149, 0.0, 0.7371, 0.0, 0.7371, 0.22, 0.7624, 0.2278, 0.7383, 0.22, 0.7624, 0.0, 0.7371, 0.0, 0.7593, 0.0, 0.7593, 0.1966, 0.784, 0.22, 0.7624, 0.1966, 0.784, 0.0, 0.7593, 0.0, 0.7798, 0.1966, 0.6902, 0.0, 0.686, 0.0, 0.6945, 0.1966, 0.784, 0.0, 0.7798, 0.0, 0.7883, 0.4717, 0.686, 0.7352, 0.686, 0.7352, 0.7113, 0.4717, 0.686, 0.7352, 0.7113, 0.4717, 0.7113, 0.4717, 0.7113, 0.7352, 0.7113, 0.7352, 0.762, 0.4717, 0.7113, 0.7352, 0.762, 0.4717, 0.762, 0.4717, 0.762, 0.7352, 0.762, 0.7352, 0.7873, 0.4717, 0.762, 0.7352, 0.7873, 0.4717, 0.7873, 0.4717, 0.686, 0.7352, 0.686, 0.7352, 0.7113, 0.4717, 0.686, 0.7352, 0.7113, 0.4717, 0.7113, 0.4717, 0.7113, 0.7352, 0.7113, 0.7352, 0.762, 0.4717, 0.7113, 0.7352, 0.762, 0.4717, 0.762, 0.4717, 0.762, 0.7352, 0.762, 0.7352, 0.7873, 0.4717, 0.762, 0.7352, 0.7873, 0.4717, 0.7873, 0.7352, 0.686, 0.7605, 0.6928, 0.7605, 0.7147, 0.7352, 0.686, 0.7605, 0.7147, 0.7352, 0.7113, 0.7352, 0.7113, 0.7605, 0.7147, 0.7605, 0.7586, 0.7352, 0.7113, 0.7605, 0.7586, 0.7352, 0.762, 0.7352, 0.762, 0.7605, 0.7586, 0.7605, 0.7805, 0.7352, 0.762, 0.7605, 0.7805, 0.7352, 0.7873, 0.7352, 0.686, 0.7605, 0.6928, 0.7605, 0.7147, 0.7352, 0.686, 0.7605, 0.7147, 0.7352, 0.7113, 0.7352, 0.7113, 0.7605, 0.7147, 0.7605, 0.7586, 0.7352, 0.7113, 0.7605, 0.7586, 0.7352, 0.762, 0.7352, 0.762, 0.7605, 0.7586, 0.7605, 0.7805, 0.7352, 0.762, 0.7605, 0.7805, 0.7352, 0.7873, 0.7605, 0.6928, 0.779, 0.7113, 0.779, 0.724, 0.7605, 0.6928, 0.779, 0.724, 0.7605, 0.7147, 0.7605, 0.7147, 0.779, 0.724, 0.779, 0.7493, 0.7605, 0.7147, 0.779, 0.7493, 0.7605, 0.7586, 0.7605, 0.7586, 0.779, 0.7493, 0.779, 0.762, 0.7605, 0.7586, 0.779, 0.762, 0.7605, 0.7805, 0.7605, 0.6928, 0.779, 0.7113, 0.779, 0.724, 0.7605, 0.6928, 0.779, 0.724, 0.7605, 0.7147, 0.7605, 0.7147, 0.779, 0.724, 0.779, 0.7493, 0.7605, 0.7147, 0.779, 0.7493, 0.7605, 0.7586, 0.7605, 0.7586, 0.779, 0.7493, 0.779, 0.762, 0.7605, 0.7586, 0.779, 0.762, 0.7605, 0.7805, 0.779, 0.7113, 0.7858, 0.7366, 0.779, 0.724, 0.779, 0.724, 0.7858, 0.7366, 0.779, 0.7493, 0.779, 0.7493, 0.7858, 0.7366, 0.779, 0.762, 0.779, 0.7113, 0.7858, 0.7366, 0.779, 0.724, 0.779, 0.724, 0.7858, 0.7366, 0.779, 0.7493, 0.779, 0.7493, 0.7858, 0.7366, 0.779, 0.762, 0.7539, 0.08653, 0.7384, 0.16, 0.6903, 0.1374, 0.7539, 0.08653, 0.797, 0.137, 0.7384, 0.16, 0.7539, 0.08653, 0.8303, 0.08408, 0.797, 0.137, 0.7539, 0.08653, 0.8148, 0.03837, 0.8303, 0.08408, 0.7539, 0.08653, 0.7599, 0.02419, 0.8148, 0.03837, 0.7539, 0.08653, 0.7105, 0.03271, 0.7599, 0.02419, 0.7539, 0.08653, 0.6879, 0.08331, 0.7105, 0.03271, 0.7539, 0.08653, 0.6903, 0.1374, 0.6879, 0.08331, 0.6903, 0.1374, 0.7397, 0.1861, 0.6677, 0.1591, 0.6903, 0.1374, 0.7384, 0.16, 0.7397, 0.1861, 0.8303, 0.08408, 0.8379, 0.01551, 0.857, 0.08818, 0.8303, 0.08408, 0.8148, 0.03837, 0.8379, 0.01551, 0.8148, 0.03837, 0.7564, 0.0, 0.8379, 0.01551, 0.8148, 0.03837, 0.7599, 0.02419, 0.7564, 0.0, 0.7599, 0.02419, 0.6949, 0.01555, 0.7564, 0.0, 0.7599, 0.02419, 0.7105, 0.03271, 0.6949, 0.01555, 0.7105, 0.03271, 0.6645, 0.07673, 0.6949, 0.01555, 0.7105, 0.03271, 0.6879, 0.08331, 0.6645, 0.07673, 0.6879, 0.08331, 0.6677, 0.1591, 0.6645, 0.07673, 0.6879, 0.08331, 0.6903, 0.1374, 0.6677, 0.1591, 0.1855, 0.4529, 0.02724, 0.5016, 0.03389, 0.48, 0.1855, 0.4529, 0.1948, 0.4811, 0.02724, 0.5016, 0.1948, 0.4811, 0.03389, 0.48, 0.02724, 0.5016, 0.1948, 0.4811, 0.1855, 0.4529, 0.03389, 0.48, 0.3134, 0.5189, 0.3718, 0.6639, 0.3404, 0.6705, 0.3134, 0.5189, 0.3593, 0.5282, 0.3718, 0.6639, 0.3593, 0.5282, 0.4077, 0.6611, 0.3718, 0.6639, 0.3593, 0.5282, 0.4077, 0.5321, 0.4077, 0.6611, 0.4077, 0.5321, 0.4436, 0.6639, 0.4077, 0.6611, 0.4077, 0.5321, 0.4561, 0.5282, 0.4436, 0.6639, 0.4561, 0.5282, 0.475, 0.6705, 0.4436, 0.6639, 0.4561, 0.5282, 0.5021, 0.5189, 0.475, 0.6705, 0.6677, 0.1591, 0.7384, 0.16, 0.6903, 0.1374, 0.6677, 0.1591, 0.7397, 0.1861, 0.7384, 0.16, 0.857, 0.08818, 0.8148, 0.03837, 0.8303, 0.08408, 0.857, 0.08818, 0.8379, 0.01551, 0.8148, 0.03837, 0.8379, 0.01551, 0.7599, 0.02419, 0.8148, 0.03837, 0.8379, 0.01551, 0.7564, 0.0, 0.7599, 0.02419, 0.7564, 0.0, 0.7105, 0.03271, 0.7599, 0.02419, 0.7564, 0.0, 0.6949, 0.01555, 0.7105, 0.03271, 0.6949, 0.01555, 0.6879, 0.08331, 0.7105, 0.03271, 0.6949, 0.01555, 0.6645, 0.07673, 0.6879, 0.08331, 0.6645, 0.07673, 0.6903, 0.1374, 0.6879, 0.08331, 0.6645, 0.07673, 0.6677, 0.1591, 0.6903, 0.1374, 0.6903, 0.1374, 0.7384, 0.16, 0.7539, 0.08653, 0.7384, 0.16, 0.797, 0.137, 0.7539, 0.08653, 0.797, 0.137, 0.8303, 0.08408, 0.7539, 0.08653, 0.8303, 0.08408, 0.8148, 0.03837, 0.7539, 0.08653, 0.8148, 0.03837, 0.7599, 0.02419, 0.7539, 0.08653, 0.7599, 0.02419, 0.7105, 0.03271, 0.7539, 0.08653, 0.7105, 0.03271, 0.6879, 0.08331, 0.7539, 0.08653, 0.6879, 0.08331, 0.6903, 0.1374, 0.7539, 0.08653, 0.1375, 0.8084, 0.1375, 0.8775, 0.4324, 0.8775, 0.1375, 0.8084, 0.4324, 0.8775, 0.4324, 0.8084, 0.1375, 0.8084, 0.1375, 0.7964, 0.1191, 0.8025, 0.5523, 0.8773, 0.5521, 0.8669, 0.4734, 0.8672, 0.5523, 0.8773, 0.4734, 0.8672, 0.4735, 0.8767, 0.1375, 0.7964, 0.1191, 0.8025, 0.1375, 0.8084, 0.1375, 0.7964, 0.1375, 0.8084, 0.4324, 0.8084, 0.1375, 0.7964, 0.4324, 0.8084, 0.4324, 0.7964, 0.4324, 0.7964, 0.4324, 0.8084, 0.455, 0.8025, 0.4735, 0.8767, 0.4734, 0.8672, 0.5521, 0.8669, 0.4735, 0.8767, 0.5521, 0.8669, 0.5523, 0.8773, 0.4324, 0.8084, 0.455, 0.8025, 0.4324, 0.7964, 0.4324, 0.8084, 0.4324, 0.7964, 0.1375, 0.7964, 0.4324, 0.8084, 0.1375, 0.7964, 0.1375, 0.8084, 0.5609, 0.8671, 0.5617, 0.7964, 0.5517, 0.7966, 0.5609, 0.8671, 0.5517, 0.7966, 0.5521, 0.8669, 0.5521, 0.8669, 0.5517, 0.7966, 0.4733, 0.797, 0.5521, 0.8669, 0.4733, 0.797, 0.4734, 0.8672, 0.4734, 0.8672, 0.4733, 0.797, 0.4631, 0.7969, 0.4734, 0.8672, 0.4631, 0.7969, 0.4633, 0.8672, 0.1375, 0.8084, 0.1375, 0.8775, 0.4324, 0.8775, 0.1375, 0.8084, 0.4324, 0.8775, 0.4324, 0.8084, 0.4633, 0.8672, 0.4631, 0.7969, 0.4733, 0.797, 0.4633, 0.8672, 0.4733, 0.797, 0.4734, 0.8672, 0.4734, 0.8672, 0.4733, 0.797, 0.5517, 0.7966, 0.4734, 0.8672, 0.5517, 0.7966, 0.5521, 0.8669, 0.5521, 0.8669, 0.5517, 0.7966, 0.5617, 0.7964, 0.5521, 0.8669, 0.5617, 0.7964, 0.5609, 0.8671, 0.7185, 0.8223, 0.7185, 0.8377, 0.606, 0.8377, 0.7185, 0.8223, 0.606, 0.8377, 0.606, 0.8223, 0.5102, 0.5434, 0.5214, 0.5229, 0.667, 0.5992, 0.667, 0.5992, 0.6611, 0.6219, 0.5102, 0.5434, 0.6611, 0.6219, 0.667, 0.5992, 0.7077, 0.5998, 0.7077, 0.5998, 0.713, 0.6226, 0.6611, 0.6219, 0.713, 0.6226, 0.7077, 0.5998, 0.744, 0.5813, 0.744, 0.5813, 0.7593, 0.599, 0.713, 0.6226, 0.7593, 0.599, 0.744, 0.5813, 0.7841, 0.5189, 0.7841, 0.5189, 0.8047, 0.5301, 0.7593, 0.599, 0.5102, 0.5434, 0.6611, 0.6219, 0.667, 0.5992, 0.667, 0.5992, 0.5214, 0.5229, 0.5102, 0.5434, 0.6611, 0.6219, 0.713, 0.6226, 0.7077, 0.5998, 0.7077, 0.5998, 0.667, 0.5992, 0.6611, 0.6219, 0.713, 0.6226, 0.7593, 0.599, 0.744, 0.5813, 0.744, 0.5813, 0.7077, 0.5998, 0.713, 0.6226, 0.7593, 0.599, 0.8047, 0.5301, 0.7841, 0.5189, 0.7841, 0.5189, 0.744, 0.5813, 0.7593, 0.599, 0.5102, 0.5434, 0.6611, 0.6219, 0.6611, 0.6219, 0.6611, 0.6219, 0.5102, 0.5434, 0.5102, 0.5434, 0.6611, 0.6219, 0.713, 0.6226, 0.713, 0.6226, 0.713, 0.6226, 0.6611, 0.6219, 0.6611, 0.6219, 0.713, 0.6226, 0.7593, 0.599, 0.7593, 0.599, 0.7593, 0.599, 0.713, 0.6226, 0.713, 0.6226, 0.7593, 0.599, 0.8047, 0.5301, 0.8047, 0.5301, 0.8047, 0.5301, 0.7593, 0.599, 0.7593, 0.599, 0.7841, 0.5189, 0.744, 0.5813, 0.744, 0.5813, 0.744, 0.5813, 0.7841, 0.5189, 0.7841, 0.5189, 0.744, 0.5813, 0.7077, 0.5998, 0.7077, 0.5998, 0.7077, 0.5998, 0.744, 0.5813, 0.744, 0.5813, 0.7077, 0.5998, 0.667, 0.5992, 0.667, 0.5992, 0.667, 0.5992, 0.7077, 0.5998, 0.7077, 0.5998, 0.667, 0.5992, 0.5214, 0.5229, 0.5214, 0.5229, 0.5214, 0.5229, 0.667, 0.5992, 0.667, 0.5992, 0.3052, 0.6635, 0.221, 0.6635, 0.221, 0.5578, 0.3052, 0.6635, 0.221, 0.5578, 0.3052, 0.533, 0.221, 0.6635, 0.1367, 0.6351, 0.1367, 0.5578, 0.221, 0.6635, 0.1367, 0.5578, 0.221, 0.5578, 0.1367, 0.6351, 0.05245, 0.6351, 0.05245, 0.533, 0.1367, 0.6351, 0.05245, 0.533, 0.1367, 0.5578, 0.05245, 0.6351, 0.01431, 0.6635, 0.01431, 0.533, 0.05245, 0.6351, 0.01431, 0.533, 0.05245, 0.533, 0.3052, 0.6635, 0.3052, 0.6777, 0.221, 0.6777, 0.3052, 0.6635, 0.221, 0.6777, 0.221, 0.6635, 0.221, 0.6635, 0.221, 0.6777, 0.1366, 0.6495, 0.221, 0.6635, 0.1366, 0.6495, 0.1367, 0.6351, 0.1367, 0.6351, 0.1366, 0.6495, 0.05233, 0.6495, 0.1367, 0.6351, 0.05233, 0.6495, 0.05245, 0.6351, 0.05245, 0.6351, 0.05233, 0.6495, 0.01419, 0.6779, 0.05245, 0.6351, 0.01419, 0.6779, 0.01431, 0.6635, 0.01431, 0.6635, 0.01419, 0.6779, 3.864e-08, 0.6637, 0.01431, 0.6635, 3.864e-08, 0.6637, 0.0, 0.5331, 0.01431, 0.6635, 0.0, 0.5331, 0.01431, 0.533, 0.01431, 0.533, 0.0, 0.5331, 0.01419, 0.5189, 0.01431, 0.533, 0.01419, 0.5189, 0.05233, 0.5189, 0.01431, 0.533, 0.05233, 0.5189, 0.05245, 0.533, 0.05245, 0.533, 0.05233, 0.5189, 0.1366, 0.5438, 0.05245, 0.533, 0.1366, 0.5438, 0.1367, 0.5578, 0.1367, 0.5578, 0.1366, 0.5438, 0.2209, 0.5438, 0.1367, 0.5578, 0.2209, 0.5438, 0.221, 0.5578, 0.221, 0.5578, 0.2209, 0.5438, 0.3051, 0.5189, 0.221, 0.5578, 0.3051, 0.5189, 0.3052, 0.533, 0.3052, 0.6777, 0.3052, 0.6777, 0.221, 0.6777, 0.3052, 0.6777, 0.221, 0.6777, 0.221, 0.6777, 0.221, 0.6777, 0.221, 0.6777, 0.1366, 0.6495, 0.221, 0.6777, 0.1366, 0.6495, 0.1366, 0.6495, 0.1366, 0.6495, 0.1366, 0.6495, 0.05233, 0.6495, 0.1366, 0.6495, 0.05233, 0.6495, 0.05233, 0.6495, 0.05233, 0.6495, 0.05233, 0.6495, 0.01419, 0.6779, 0.05233, 0.6495, 0.01419, 0.6779, 0.01419, 0.6779, 0.01419, 0.6779, 0.01419, 0.6779, 3.864e-08, 0.6637, 0.01419, 0.6779, 3.864e-08, 0.6637, 3.864e-08, 0.6637, 3.864e-08, 0.6637, 3.864e-08, 0.6637, 0.0, 0.5331, 3.864e-08, 0.6637, 0.0, 0.5331, 0.0, 0.5331, 0.0, 0.5331, 0.0, 0.5331, 0.01419, 0.5189, 0.0, 0.5331, 0.01419, 0.5189, 0.01419, 0.5189, 0.01419, 0.5189, 0.01419, 0.5189, 0.05233, 0.5189, 0.01419, 0.5189, 0.05233, 0.5189, 0.05233, 0.5189, 0.05233, 0.5189, 0.05233, 0.5189, 0.1366, 0.5438, 0.05233, 0.5189, 0.1366, 0.5438, 0.1366, 0.5438, 0.1366, 0.5438, 0.1366, 0.5438, 0.2209, 0.5438, 0.1366, 0.5438, 0.2209, 0.5438, 0.2209, 0.5438, 0.2209, 0.5438, 0.2209, 0.5438, 0.3051, 0.5189, 0.2209, 0.5438, 0.3051, 0.5189, 0.3051, 0.5189, 0.3052, 0.6777, 0.3052, 0.6635, 0.221, 0.6635, 0.3052, 0.6777, 0.221, 0.6635, 0.221, 0.6777, 0.221, 0.6777, 0.221, 0.6635, 0.1367, 0.6351, 0.221, 0.6777, 0.1367, 0.6351, 0.1366, 0.6495, 0.1366, 0.6495, 0.1367, 0.6351, 0.05245, 0.6351, 0.1366, 0.6495, 0.05245, 0.6351, 0.05233, 0.6495, 0.05233, 0.6495, 0.05245, 0.6351, 0.01431, 0.6635, 0.05233, 0.6495, 0.01431, 0.6635, 0.01419, 0.6779, 0.01419, 0.6779, 0.01431, 0.6635, 3.864e-08, 0.6637, 3.864e-08, 0.6637, 0.01431, 0.6635, 0.01431, 0.533, 3.864e-08, 0.6637, 0.01431, 0.533, 0.0, 0.5331, 0.0, 0.5331, 0.01431, 0.533, 0.01419, 0.5189, 0.01419, 0.5189, 0.01431, 0.533, 0.05245, 0.533, 0.01419, 0.5189, 0.05245, 0.533, 0.05233, 0.5189, 0.05233, 0.5189, 0.05245, 0.533, 0.1367, 0.5578, 0.05233, 0.5189, 0.1367, 0.5578, 0.1366, 0.5438, 0.1366, 0.5438, 0.1367, 0.5578, 0.221, 0.5578, 0.1366, 0.5438, 0.221, 0.5578, 0.2209, 0.5438, 0.2209, 0.5438, 0.221, 0.5578, 0.3052, 0.533, 0.2209, 0.5438, 0.3052, 0.533, 0.3051, 0.5189, 0.05245, 0.533, 0.01431, 0.533, 0.01431, 0.6635, 0.05245, 0.533, 0.01431, 0.6635, 0.05245, 0.6351, 0.1367, 0.5578, 0.05245, 0.533, 0.05245, 0.6351, 0.1367, 0.5578, 0.05245, 0.6351, 0.1367, 0.6351, 0.221, 0.5578, 0.1367, 0.5578, 0.1367, 0.6351, 0.221, 0.5578, 0.1367, 0.6351, 0.221, 0.6635, 0.3052, 0.533, 0.221, 0.5578, 0.221, 0.6635, 0.3052, 0.533, 0.221, 0.6635, 0.3052, 0.6635, 0.2886, 0.1607, 0.4008, 0.1607, 0.3679, 0.2367, 0.2886, 0.1607, 0.3679, 0.2367, 0.2886, 0.2682, 0.2886, 0.1607, 0.2886, 0.2682, 0.2093, 0.2367, 0.2886, 0.1607, 0.2093, 0.2367, 0.1765, 0.1607, 0.2886, 0.1607, 0.1765, 0.1607, 0.2093, 0.08472, 0.2886, 0.1607, 0.2093, 0.08472, 0.2886, 0.05325, 0.2886, 0.1607, 0.2886, 0.05325, 0.3679, 0.08472, 0.2886, 0.1607, 0.3679, 0.08472, 0.4008, 0.1607, 0.4008, 0.1607, 0.4194, 0.1607, 0.3811, 0.2493, 0.4008, 0.1607, 0.3811, 0.2493, 0.3679, 0.2367, 0.3679, 0.2367, 0.3811, 0.2493, 0.2886, 0.286, 0.3679, 0.2367, 0.2886, 0.286, 0.2886, 0.2682, 0.2886, 0.2682, 0.2886, 0.286, 0.1962, 0.2493, 0.2886, 0.2682, 0.1962, 0.2493, 0.2093, 0.2367, 0.2093, 0.2367, 0.1962, 0.2493, 0.1579, 0.1607, 0.2093, 0.2367, 0.1579, 0.1607, 0.1765, 0.1607, 0.1765, 0.1607, 0.1579, 0.1607, 0.1962, 0.07211, 0.1765, 0.1607, 0.1962, 0.07211, 0.2093, 0.08472, 0.2093, 0.08472, 0.1962, 0.07211, 0.2886, 0.03541, 0.2093, 0.08472, 0.2886, 0.03541, 0.2886, 0.05325, 0.2886, 0.05325, 0.2886, 0.03541, 0.3811, 0.07211, 0.2886, 0.05325, 0.3811, 0.07211, 0.3679, 0.08472, 0.3679, 0.08472, 0.3811, 0.07211, 0.4194, 0.1607, 0.3679, 0.08472, 0.4194, 0.1607, 0.4008, 0.1607, -3.013e-09, 0.3051, -3.013e-09, 0.0, 0.01702, 0.0, -3.013e-09, 0.3051, 0.01702, 0.0, 0.01702, 0.3051, 0.01702, 0.3051, 0.01702, 0.0, 0.03404, 0.0, 0.01702, 0.3051, 0.03404, 0.0, 0.03404, 0.3051, 0.03404, 0.3051, 0.03404, 0.0, 0.05106, 0.0, 0.03404, 0.3051, 0.05106, 0.0, 0.05106, 0.3051, 0.05106, 0.3051, 0.05106, 0.0, 0.06808, 0.0, 0.05106, 0.3051, 0.06808, 0.0, 0.06808, 0.3051, 0.06808, 0.3051, 0.06808, 0.0, 0.0851, 0.0, 0.06808, 0.3051, 0.0851, 0.0, 0.0851, 0.3051, 0.0851, 0.3051, 0.0851, 0.0, 0.1021, 0.0, 0.0851, 0.3051, 0.1021, 0.0, 0.1021, 0.3051, 0.1021, 0.3051, 0.1021, 0.0, 0.1191, 0.0, 0.1021, 0.3051, 0.1191, 0.0, 0.1191, 0.3051, 0.1191, 0.3051, 0.1191, 0.0, 0.1362, 0.0, 0.1191, 0.3051, 0.1362, 0.0, 0.1362, 0.3051, 0.4194, 0.1607, 0.4008, 0.1607, 0.3679, 0.2367, 0.4194, 0.1607, 0.3679, 0.2367, 0.3811, 0.2493, 0.3811, 0.2493, 0.3679, 0.2367, 0.2886, 0.2682, 0.3811, 0.2493, 0.2886, 0.2682, 0.2886, 0.286, 0.2886, 0.286, 0.2886, 0.2682, 0.2093, 0.2367, 0.2886, 0.286, 0.2093, 0.2367, 0.1962, 0.2493, 0.1962, 0.2493, 0.2093, 0.2367, 0.1765, 0.1607, 0.1962, 0.2493, 0.1765, 0.1607, 0.1579, 0.1607, 0.1579, 0.1607, 0.1765, 0.1607, 0.2093, 0.08472, 0.1579, 0.1607, 0.2093, 0.08472, 0.1962, 0.07211, 0.1962, 0.07211, 0.2093, 0.08472, 0.2886, 0.05325, 0.1962, 0.07211, 0.2886, 0.05325, 0.2886, 0.03541, 0.2886, 0.03541, 0.2886, 0.05325, 0.3679, 0.08472, 0.2886, 0.03541, 0.3679, 0.08472, 0.3811, 0.07211, 0.3811, 0.07211, 0.3679, 0.08472, 0.4008, 0.1607, 0.3811, 0.07211, 0.4008, 0.1607, 0.4194, 0.1607, 0.4008, 0.1607, 0.2886, 0.1607, 0.3679, 0.2367, 0.3679, 0.2367, 0.2886, 0.1607, 0.2886, 0.2682, 0.2886, 0.2682, 0.2886, 0.1607, 0.2093, 0.2367, 0.2093, 0.2367, 0.2886, 0.1607, 0.1765, 0.1607, 0.1765, 0.1607, 0.2886, 0.1607, 0.2093, 0.08472, 0.2093, 0.08472, 0.2886, 0.1607, 0.2886, 0.05325, 0.2886, 0.05325, 0.2886, 0.1607, 0.3679, 0.08472, 0.3679, 0.08472, 0.2886, 0.1607, 0.4008, 0.1607, 0.3829, 0.3322, 0.3307, 0.3322, 0.3307, 0.3479, 0.3307, 0.3479, 0.3829, 0.3479, 0.3829, 0.3322, 0.3829, 0.3479, 0.3307, 0.3479, 0.3307, 0.3636, 0.3307, 0.3636, 0.3829, 0.3636, 0.3829, 0.3479, 0.3829, 0.3636, 0.3307, 0.3636, 0.3307, 0.3793, 0.3307, 0.3793, 0.3829, 0.3793, 0.3829, 0.3636, 0.3829, 0.3793, 0.3307, 0.3793, 0.3307, 0.395, 0.3307, 0.395, 0.3829, 0.395, 0.3829, 0.3793, 0.3829, 0.395, 0.3307, 0.395, 0.3307, 0.4107, 0.3307, 0.4107, 0.3829, 0.4107, 0.3829, 0.395, 0.3829, 0.4107, 0.3307, 0.4107, 0.3307, 0.4264, 0.3307, 0.4264, 0.3829, 0.4264, 0.3829, 0.4107, 0.3307, 0.3322, 0.2923, 0.3322, 0.2923, 0.3479, 0.2923, 0.3479, 0.3307, 0.3479, 0.3307, 0.3322, 0.3307, 0.3479, 0.2923, 0.3479, 0.2923, 0.3636, 0.2923, 0.3636, 0.3307, 0.3636, 0.3307, 0.3479, 0.3307, 0.3636, 0.2923, 0.3636, 0.2923, 0.3793, 0.2923, 0.3793, 0.3307, 0.3793, 0.3307, 0.3636, 0.3307, 0.3793, 0.2923, 0.3793, 0.2923, 0.395, 0.2923, 0.395, 0.3307, 0.395, 0.3307, 0.3793, 0.3307, 0.395, 0.2923, 0.395, 0.2923, 0.4107, 0.2923, 0.4107, 0.3307, 0.4107, 0.3307, 0.395, 0.3307, 0.4107, 0.2923, 0.4107, 0.2923, 0.4264, 0.2923, 0.4264, 0.3307, 0.4264, 0.3307, 0.4107, 0.2923, 0.3322, 0.2691, 0.3322, 0.2691, 0.3479, 0.2691, 0.3479, 0.2923, 0.3479, 0.2923, 0.3322, 0.2923, 0.3479, 0.2691, 0.3479, 0.2691, 0.3636, 0.2691, 0.3636, 0.2923, 0.3636, 0.2923, 0.3479, 0.2923, 0.3636, 0.2691, 0.3636, 0.2691, 0.3793, 0.2691, 0.3793, 0.2923, 0.3793, 0.2923, 0.3636, 0.2923, 0.3793, 0.2691, 0.3793, 0.2691, 0.395, 0.2691, 0.395, 0.2923, 0.395, 0.2923, 0.3793, 0.2923, 0.395, 0.2691, 0.395, 0.2691, 0.4107, 0.2691, 0.4107, 0.2923, 0.4107, 0.2923, 0.395, 0.2923, 0.4107, 0.2691, 0.4107, 0.2691, 0.4264, 0.2691, 0.4264, 0.2923, 0.4264, 0.2923, 0.4107, 0.2691, 0.3322, 0.246, 0.3322, 0.246, 0.3479, 0.246, 0.3479, 0.2691, 0.3479, 0.2691, 0.3322, 0.2691, 0.3479, 0.246, 0.3479, 0.246, 0.3636, 0.246, 0.3636, 0.2691, 0.3636, 0.2691, 0.3479, 0.2691, 0.3636, 0.246, 0.3636, 0.246, 0.3793, 0.246, 0.3793, 0.2691, 0.3793, 0.2691, 0.3636, 0.2691, 0.3793, 0.246, 0.3793, 0.246, 0.395, 0.246, 0.395, 0.2691, 0.395, 0.2691, 0.3793, 0.2691, 0.395, 0.246, 0.395, 0.246, 0.4107, 0.246, 0.4107, 0.2691, 0.4107, 0.2691, 0.395, 0.2691, 0.4107, 0.246, 0.4107, 0.246, 0.4264, 0.246, 0.4264, 0.2691, 0.4264, 0.2691, 0.4107, 0.246, 0.3322, 0.2093, 0.3322, 0.2093, 0.3479, 0.2093, 0.3479, 0.246, 0.3479, 0.246, 0.3322, 0.246, 0.3479, 0.2093, 0.3479, 0.2093, 0.3636, 0.2093, 0.3636, 0.246, 0.3636, 0.246, 0.3479, 0.246, 0.3636, 0.2093, 0.3636, 0.2093, 0.3793, 0.2093, 0.3793, 0.246, 0.3793, 0.246, 0.3636, 0.246, 0.3793, 0.2093, 0.3793, 0.2093, 0.395, 0.2093, 0.395, 0.246, 0.395, 0.246, 0.3793, 0.246, 0.395, 0.2093, 0.395, 0.2093, 0.4107, 0.2093, 0.4107, 0.246, 0.4107, 0.246, 0.395, 0.246, 0.4107, 0.2093, 0.4107, 0.2093, 0.4264, 0.2093, 0.4264, 0.246, 0.4264, 0.246, 0.4107, 0.2093, 0.3322, 0.1728, 0.3322, 0.1728, 0.3479, 0.1728, 0.3479, 0.2093, 0.3479, 0.2093, 0.3322, 0.2093, 0.3479, 0.1728, 0.3479, 0.1728, 0.3636, 0.1728, 0.3636, 0.2093, 0.3636, 0.2093, 0.3479, 0.2093, 0.3636, 0.1728, 0.3636, 0.1728, 0.3793, 0.1728, 0.3793, 0.2093, 0.3793, 0.2093, 0.3636, 0.2093, 0.3793, 0.1728, 0.3793, 0.1728, 0.395, 0.1728, 0.395, 0.2093, 0.395, 0.2093, 0.3793, 0.2093, 0.395, 0.1728, 0.395, 0.1728, 0.4107, 0.1728, 0.4107, 0.2093, 0.4107, 0.2093, 0.395, 0.2093, 0.4107, 0.1728, 0.4107, 0.1728, 0.4264, 0.1728, 0.4264, 0.2093, 0.4264, 0.2093, 0.4107, 0.1728, 0.3322, 0.1317, 0.3322, 0.1317, 0.3479, 0.1317, 0.3479, 0.1728, 0.3479, 0.1728, 0.3322, 0.1728, 0.3479, 0.1317, 0.3479, 0.1317, 0.3636, 0.1317, 0.3636, 0.1728, 0.3636, 0.1728, 0.3479, 0.1728, 0.3636, 0.1317, 0.3636, 0.1317, 0.3793, 0.1317, 0.3793, 0.1728, 0.3793, 0.1728, 0.3636, 0.1728, 0.3793, 0.1317, 0.3793, 0.1317, 0.395, 0.1317, 0.395, 0.1728, 0.395, 0.1728, 0.3793, 0.1728, 0.395, 0.1317, 0.395, 0.1317, 0.4107, 0.1317, 0.4107, 0.1728, 0.4107, 0.1728, 0.395, 0.1728, 0.4107, 0.1317, 0.4107, 0.1317, 0.4264, 0.1317, 0.4264, 0.1728, 0.4264, 0.1728, 0.4107, 0.1317, 0.3322, 0.0922, 0.3322, 0.0922, 0.3479, 0.0922, 0.3479, 0.1317, 0.3479, 0.1317, 0.3322, 0.1317, 0.3479, 0.0922, 0.3479, 0.0922, 0.3636, 0.0922, 0.3636, 0.1317, 0.3636, 0.1317, 0.3479, 0.1317, 0.3636, 0.0922, 0.3636, 0.0922, 0.3793, 0.0922, 0.3793, 0.1317, 0.3793, 0.1317, 0.3636, 0.1317, 0.3793, 0.0922, 0.3793, 0.0922, 0.395, 0.0922, 0.395, 0.1317, 0.395, 0.1317, 0.3793, 0.1317, 0.395, 0.0922, 0.395, 0.0922, 0.4107, 0.0922, 0.4107, 0.1317, 0.4107, 0.1317, 0.395, 0.1317, 0.4107, 0.0922, 0.4107, 0.0922, 0.4264, 0.0922, 0.4264, 0.1317, 0.4264, 0.1317, 0.4107, 0.0922, 0.3322, 0.05437, 0.3322, 0.05437, 0.3479, 0.05437, 0.3479, 0.0922, 0.3479, 0.0922, 0.3322, 0.0922, 0.3479, 0.05437, 0.3479, 0.05437, 0.3636, 0.05437, 0.3636, 0.0922, 0.3636, 0.0922, 0.3479, 0.0922, 0.3636, 0.05437, 0.3636, 0.05437, 0.3793, 0.05437, 0.3793, 0.0922, 0.3793, 0.0922, 0.3636, 0.0922, 0.3793, 0.05437, 0.3793, 0.05437, 0.395, 0.05437, 0.395, 0.0922, 0.395, 0.0922, 0.3793, 0.0922, 0.395, 0.05437, 0.395, 0.05437, 0.4107, 0.05437, 0.4107, 0.0922, 0.4107, 0.0922, 0.395, 0.0922, 0.4107, 0.05437, 0.4107, 0.05437, 0.4264, 0.05437, 0.4264, 0.0922, 0.4264, 0.0922, 0.4107, 0.05437, 0.3322, -3.771e-10, 0.3322, -3.771e-10, 0.3479, -3.771e-10, 0.3479, 0.05437, 0.3479, 0.05437, 0.3322, 0.05437, 0.3479, -3.771e-10, 0.3479, -3.771e-10, 0.3636, -3.771e-10, 0.3636, 0.05437, 0.3636, 0.05437, 0.3479, 0.05437, 0.3636, -3.771e-10, 0.3636, -3.771e-10, 0.3793, -3.771e-10, 0.3793, 0.05437, 0.3793, 0.05437, 0.3636, 0.05437, 0.3793, -3.771e-10, 0.3793, -3.771e-10, 0.395, -3.771e-10, 0.395, 0.05437, 0.395, 0.05437, 0.3793, 0.05437, 0.395, -3.771e-10, 0.395, -3.771e-10, 0.4107, -3.771e-10, 0.4107, 0.05437, 0.4107, 0.05437, 0.395, 0.05437, 0.4107, -3.771e-10, 0.4107, -3.771e-10, 0.4264, -3.771e-10, 0.4264, 0.05437, 0.4264, 0.05437, 0.4107, 0.09253, 0.7964, 0.111, 0.8943, 0.09253, 0.8943, 0.09253, 0.7964, 0.111, 0.7964, 0.111, 0.8943, 0.0, 0.7964, 0.01851, 0.8943, 0.0, 0.8943, 0.0, 0.7964, 0.01851, 0.7964, 0.01851, 0.8943, 0.01851, 0.7964, 0.03701, 0.8943, 0.01851, 0.8943, 0.01851, 0.7964, 0.03701, 0.7964, 0.03701, 0.8943, 0.03701, 0.7964, 0.05552, 0.8943, 0.03701, 0.8943, 0.03701, 0.7964, 0.05552, 0.7964, 0.05552, 0.8943, 0.05552, 0.7964, 0.07402, 0.8943, 0.05552, 0.8943, 0.05552, 0.7964, 0.07402, 0.7964, 0.07402, 0.8943, 0.07402, 0.7964, 0.09253, 0.8943, 0.07402, 0.8943, 0.07402, 0.7964, 0.09253, 0.7964, 0.09253, 0.8943, 0.06477, 0.8943, 0.09253, 0.8943, 0.111, 0.8943, 0.06477, 0.8943, 0.0, 0.8943, 0.01851, 0.8943, 0.06477, 0.8943, 0.01851, 0.8943, 0.03701, 0.8943, 0.06477, 0.8943, 0.03701, 0.8943, 0.05552, 0.8943, 0.06477, 0.8943, 0.05552, 0.8943, 0.07402, 0.8943, 0.06477, 0.8943, 0.07402, 0.8943, 0.09253, 0.8943, 0.2359, 0.7883, 0.2359, 0.7638, 0.4558, 0.7607, 0.4558, 0.7607, 0.4325, 0.784, 0.2359, 0.7883, 0.2359, 0.7638, 0.2359, 0.7371, 0.4636, 0.736, 0.4636, 0.736, 0.4558, 0.7607, 0.2359, 0.7638, 0.2359, 0.7371, 0.2359, 0.7105, 0.4558, 0.7119, 0.4558, 0.7119, 0.4636, 0.736, 0.2359, 0.7371, 0.2359, 0.7105, 0.2359, 0.686, 0.4325, 0.6902, 0.4325, 0.6902, 0.4558, 0.7119, 0.2359, 0.7105, 0.0, 0.6945, 0.1966, 0.6902, 0.22, 0.7135, 0.22, 0.7135, 0.0, 0.7149, 0.0, 0.6945, 0.0, 0.7149, 0.22, 0.7135, 0.2278, 0.7383, 0.2278, 0.7383, 0.0, 0.7371, 0.0, 0.7149, 0.0, 0.7371, 0.2278, 0.7383, 0.22, 0.7624, 0.22, 0.7624, 0.0, 0.7593, 0.0, 0.7371, 0.0, 0.7593, 0.22, 0.7624, 0.1966, 0.784, 0.1966, 0.784, 0.0, 0.7798, 0.0, 0.7593, 0.1966, 0.6902, 0.0, 0.6945, 0.0, 0.686, 0.1966, 0.784, 0.0, 0.7883, 0.0, 0.7798, 0.3829, 0.3322, 0.3307, 0.3479, 0.3307, 0.3322, 0.3307, 0.3479, 0.3829, 0.3322, 0.3829, 0.3479, 0.3829, 0.3479, 0.3307, 0.3636, 0.3307, 0.3479, 0.3307, 0.3636, 0.3829, 0.3479, 0.3829, 0.3636, 0.3829, 0.3636, 0.3307, 0.3793, 0.3307, 0.3636, 0.3307, 0.3793, 0.3829, 0.3636, 0.3829, 0.3793, 0.3829, 0.3793, 0.3307, 0.395, 0.3307, 0.3793, 0.3307, 0.395, 0.3829, 0.3793, 0.3829, 0.395, 0.3829, 0.395, 0.3307, 0.4107, 0.3307, 0.395, 0.3307, 0.4107, 0.3829, 0.395, 0.3829, 0.4107, 0.3829, 0.4107, 0.3307, 0.4264, 0.3307, 0.4107, 0.3307, 0.4264, 0.3829, 0.4107, 0.3829, 0.4264, 0.3307, 0.3322, 0.2923, 0.3479, 0.2923, 0.3322, 0.2923, 0.3479, 0.3307, 0.3322, 0.3307, 0.3479, 0.3307, 0.3479, 0.2923, 0.3636, 0.2923, 0.3479, 0.2923, 0.3636, 0.3307, 0.3479, 0.3307, 0.3636, 0.3307, 0.3636, 0.2923, 0.3793, 0.2923, 0.3636, 0.2923, 0.3793, 0.3307, 0.3636, 0.3307, 0.3793, 0.3307, 0.3793, 0.2923, 0.395, 0.2923, 0.3793, 0.2923, 0.395, 0.3307, 0.3793, 0.3307, 0.395, 0.3307, 0.395, 0.2923, 0.4107, 0.2923, 0.395, 0.2923, 0.4107, 0.3307, 0.395, 0.3307, 0.4107, 0.3307, 0.4107, 0.2923, 0.4264, 0.2923, 0.4107, 0.2923, 0.4264, 0.3307, 0.4107, 0.3307, 0.4264, 0.2923, 0.3322, 0.2691, 0.3479, 0.2691, 0.3322, 0.2691, 0.3479, 0.2923, 0.3322, 0.2923, 0.3479, 0.2923, 0.3479, 0.2691, 0.3636, 0.2691, 0.3479, 0.2691, 0.3636, 0.2923, 0.3479, 0.2923, 0.3636, 0.2923, 0.3636, 0.2691, 0.3793, 0.2691, 0.3636, 0.2691, 0.3793, 0.2923, 0.3636, 0.2923, 0.3793, 0.2923, 0.3793, 0.2691, 0.395, 0.2691, 0.3793, 0.2691, 0.395, 0.2923, 0.3793, 0.2923, 0.395, 0.2923, 0.395, 0.2691, 0.4107, 0.2691, 0.395, 0.2691, 0.4107, 0.2923, 0.395, 0.2923, 0.4107, 0.2923, 0.4107, 0.2691, 0.4264, 0.2691, 0.4107, 0.2691, 0.4264, 0.2923, 0.4107, 0.2923, 0.4264, 0.2691, 0.3322, 0.246, 0.3479, 0.246, 0.3322, 0.246, 0.3479, 0.2691, 0.3322, 0.2691, 0.3479, 0.2691, 0.3479, 0.246, 0.3636, 0.246, 0.3479, 0.246, 0.3636, 0.2691, 0.3479, 0.2691, 0.3636, 0.2691, 0.3636, 0.246, 0.3793, 0.246, 0.3636, 0.246, 0.3793, 0.2691, 0.3636, 0.2691, 0.3793, 0.2691, 0.3793, 0.246, 0.395, 0.246, 0.3793, 0.246, 0.395, 0.2691, 0.3793, 0.2691, 0.395, 0.2691, 0.395, 0.246, 0.4107, 0.246, 0.395, 0.246, 0.4107, 0.2691, 0.395, 0.2691, 0.4107, 0.2691, 0.4107, 0.246, 0.4264, 0.246, 0.4107, 0.246, 0.4264, 0.2691, 0.4107, 0.2691, 0.4264, 0.246, 0.3322, 0.2093, 0.3479, 0.2093, 0.3322, 0.2093, 0.3479, 0.246, 0.3322, 0.246, 0.3479, 0.246, 0.3479, 0.2093, 0.3636, 0.2093, 0.3479, 0.2093, 0.3636, 0.246, 0.3479, 0.246, 0.3636, 0.246, 0.3636, 0.2093, 0.3793, 0.2093, 0.3636, 0.2093, 0.3793, 0.246, 0.3636, 0.246, 0.3793, 0.246, 0.3793, 0.2093, 0.395, 0.2093, 0.3793, 0.2093, 0.395, 0.246, 0.3793, 0.246, 0.395, 0.246, 0.395, 0.2093, 0.4107, 0.2093, 0.395, 0.2093, 0.4107, 0.246, 0.395, 0.246, 0.4107, 0.246, 0.4107, 0.2093, 0.4264, 0.2093, 0.4107, 0.2093, 0.4264, 0.246, 0.4107, 0.246, 0.4264, 0.2093, 0.3322, 0.1728, 0.3479, 0.1728, 0.3322, 0.1728, 0.3479, 0.2093, 0.3322, 0.2093, 0.3479, 0.2093, 0.3479, 0.1728, 0.3636, 0.1728, 0.3479, 0.1728, 0.3636, 0.2093, 0.3479, 0.2093, 0.3636, 0.2093, 0.3636, 0.1728, 0.3793, 0.1728, 0.3636, 0.1728, 0.3793, 0.2093, 0.3636, 0.2093, 0.3793, 0.2093, 0.3793, 0.1728, 0.395, 0.1728, 0.3793, 0.1728, 0.395, 0.2093, 0.3793, 0.2093, 0.395, 0.2093, 0.395, 0.1728, 0.4107, 0.1728, 0.395, 0.1728, 0.4107, 0.2093, 0.395, 0.2093, 0.4107, 0.2093, 0.4107, 0.1728, 0.4264, 0.1728, 0.4107, 0.1728, 0.4264, 0.2093, 0.4107, 0.2093, 0.4264, 0.1728, 0.3322, 0.1317, 0.3479, 0.1317, 0.3322, 0.1317, 0.3479, 0.1728, 0.3322, 0.1728, 0.3479, 0.1728, 0.3479, 0.1317, 0.3636, 0.1317, 0.3479, 0.1317, 0.3636, 0.1728, 0.3479, 0.1728, 0.3636, 0.1728, 0.3636, 0.1317, 0.3793, 0.1317, 0.3636, 0.1317, 0.3793, 0.1728, 0.3636, 0.1728, 0.3793, 0.1728, 0.3793, 0.1317, 0.395, 0.1317, 0.3793, 0.1317, 0.395, 0.1728, 0.3793, 0.1728, 0.395, 0.1728, 0.395, 0.1317, 0.4107, 0.1317, 0.395, 0.1317, 0.4107, 0.1728, 0.395, 0.1728, 0.4107, 0.1728, 0.4107, 0.1317, 0.4264, 0.1317, 0.4107, 0.1317, 0.4264, 0.1728, 0.4107, 0.1728, 0.4264, 0.1317, 0.3322, 0.0922, 0.3479, 0.0922, 0.3322, 0.0922, 0.3479, 0.1317, 0.3322, 0.1317, 0.3479, 0.1317, 0.3479, 0.0922, 0.3636, 0.0922, 0.3479, 0.0922, 0.3636, 0.1317, 0.3479, 0.1317, 0.3636, 0.1317, 0.3636, 0.0922, 0.3793, 0.0922, 0.3636, 0.0922, 0.3793, 0.1317, 0.3636, 0.1317, 0.3793, 0.1317, 0.3793, 0.0922, 0.395, 0.0922, 0.3793, 0.0922, 0.395, 0.1317, 0.3793, 0.1317, 0.395, 0.1317, 0.395, 0.0922, 0.4107, 0.0922, 0.395, 0.0922, 0.4107, 0.1317, 0.395, 0.1317, 0.4107, 0.1317, 0.4107, 0.0922, 0.4264, 0.0922, 0.4107, 0.0922, 0.4264, 0.1317, 0.4107, 0.1317, 0.4264, 0.0922, 0.3322, 0.05437, 0.3479, 0.05437, 0.3322, 0.05437, 0.3479, 0.0922, 0.3322, 0.0922, 0.3479, 0.0922, 0.3479, 0.05437, 0.3636, 0.05437, 0.3479, 0.05437, 0.3636, 0.0922, 0.3479, 0.0922, 0.3636, 0.0922, 0.3636, 0.05437, 0.3793, 0.05437, 0.3636, 0.05437, 0.3793, 0.0922, 0.3636, 0.0922, 0.3793, 0.0922, 0.3793, 0.05437, 0.395, 0.05437, 0.3793, 0.05437, 0.395, 0.0922, 0.3793, 0.0922, 0.395, 0.0922, 0.395, 0.05437, 0.4107, 0.05437, 0.395, 0.05437, 0.4107, 0.0922, 0.395, 0.0922, 0.4107, 0.0922, 0.4107, 0.05437, 0.4264, 0.05437, 0.4107, 0.05437, 0.4264, 0.0922, 0.4107, 0.0922, 0.4264, 0.05437, 0.3322, -3.771e-10, 0.3479, -3.771e-10, 0.3322, -3.771e-10, 0.3479, 0.05437, 0.3322, 0.05437, 0.3479, 0.05437, 0.3479, -3.771e-10, 0.3636, -3.771e-10, 0.3479, -3.771e-10, 0.3636, 0.05437, 0.3479, 0.05437, 0.3636, 0.05437, 0.3636, -3.771e-10, 0.3793, -3.771e-10, 0.3636, -3.771e-10, 0.3793, 0.05437, 0.3636, 0.05437, 0.3793, 0.05437, 0.3793, -3.771e-10, 0.395, -3.771e-10, 0.3793, -3.771e-10, 0.395, 0.05437, 0.3793, 0.05437, 0.395, 0.05437, 0.395, -3.771e-10, 0.4107, -3.771e-10, 0.395, -3.771e-10, 0.4107, 0.05437, 0.395, 0.05437, 0.4107, 0.05437, 0.4107, -3.771e-10, 0.4264, -3.771e-10, 0.4107, -3.771e-10, 0.4264, 0.05437, 0.4107, 0.05437, 0.4264, 0.09253, 0.7964, 0.09253, 0.8943, 0.111, 0.8943, 0.09253, 0.7964, 0.111, 0.8943, 0.111, 0.7964, 0.0, 0.7964, 0.0, 0.8943, 0.01851, 0.8943, 0.0, 0.7964, 0.01851, 0.8943, 0.01851, 0.7964, 0.01851, 0.7964, 0.01851, 0.8943, 0.03701, 0.8943, 0.01851, 0.7964, 0.03701, 0.8943, 0.03701, 0.7964, 0.03701, 0.7964, 0.03701, 0.8943, 0.05552, 0.8943, 0.03701, 0.7964, 0.05552, 0.8943, 0.05552, 0.7964, 0.05552, 0.7964, 0.05552, 0.8943, 0.07402, 0.8943, 0.05552, 0.7964, 0.07402, 0.8943, 0.07402, 0.7964, 0.07402, 0.7964, 0.07402, 0.8943, 0.09253, 0.8943, 0.07402, 0.7964, 0.09253, 0.8943, 0.09253, 0.7964, 0.06477, 0.8943, 0.111, 0.8943, 0.09253, 0.8943, 0.06477, 0.8943, 0.01851, 0.8943, 0.0, 0.8943, 0.06477, 0.8943, 0.03701, 0.8943, 0.01851, 0.8943, 0.06477, 0.8943, 0.05552, 0.8943, 0.03701, 0.8943, 0.06477, 0.8943, 0.07402, 0.8943, 0.05552, 0.8943, 0.06477, 0.8943, 0.09253, 0.8943, 0.07402, 0.8943, 0.2886, 0.1607, 0.4008, 0.1607, 0.3679, 0.2367, 0.2886, 0.1607, 0.3679, 0.2367, 0.2886, 0.2682, 0.2886, 0.1607, 0.2886, 0.2682, 0.2093, 0.2367, 0.2886, 0.1607, 0.2093, 0.2367, 0.1765, 0.1607, 0.2886, 0.1607, 0.1765, 0.1607, 0.2093, 0.08472, 0.2886, 0.1607, 0.2093, 0.08472, 0.2886, 0.05325, 0.2886, 0.1607, 0.2886, 0.05325, 0.3679, 0.08472, 0.2886, 0.1607, 0.3679, 0.08472, 0.4008, 0.1607, 0.4008, 0.1607, 0.4194, 0.1607, 0.3811, 0.2493, 0.4008, 0.1607, 0.3811, 0.2493, 0.3679, 0.2367, 0.3679, 0.2367, 0.3811, 0.2493, 0.2886, 0.286, 0.3679, 0.2367, 0.2886, 0.286, 0.2886, 0.2682, 0.2886, 0.2682, 0.2886, 0.286, 0.1962, 0.2493, 0.2886, 0.2682, 0.1962, 0.2493, 0.2093, 0.2367, 0.2093, 0.2367, 0.1962, 0.2493, 0.1579, 0.1607, 0.2093, 0.2367, 0.1579, 0.1607, 0.1765, 0.1607, 0.1765, 0.1607, 0.1579, 0.1607, 0.1962, 0.07211, 0.1765, 0.1607, 0.1962, 0.07211, 0.2093, 0.08472, 0.2093, 0.08472, 0.1962, 0.07211, 0.2886, 0.03541, 0.2093, 0.08472, 0.2886, 0.03541, 0.2886, 0.05325, 0.2886, 0.05325, 0.2886, 0.03541, 0.3811, 0.07211, 0.2886, 0.05325, 0.3811, 0.07211, 0.3679, 0.08472, 0.3679, 0.08472, 0.3811, 0.07211, 0.4194, 0.1607, 0.3679, 0.08472, 0.4194, 0.1607, 0.4008, 0.1607, -3.013e-09, 0.3051, -3.013e-09, 0.0, 0.01702, 0.0, -3.013e-09, 0.3051, 0.01702, 0.0, 0.01702, 0.3051, 0.01702, 0.3051, 0.01702, 0.0, 0.03404, 0.0, 0.01702, 0.3051, 0.03404, 0.0, 0.03404, 0.3051, 0.03404, 0.3051, 0.03404, 0.0, 0.05106, 0.0, 0.03404, 0.3051, 0.05106, 0.0, 0.05106, 0.3051, 0.05106, 0.3051, 0.05106, 0.0, 0.06808, 0.0, 0.05106, 0.3051, 0.06808, 0.0, 0.06808, 0.3051, 0.06808, 0.3051, 0.06808, 0.0, 0.0851, 0.0, 0.06808, 0.3051, 0.0851, 0.0, 0.0851, 0.3051, 0.0851, 0.3051, 0.0851, 0.0, 0.1021, 0.0, 0.0851, 0.3051, 0.1021, 0.0, 0.1021, 0.3051, 0.1021, 0.3051, 0.1021, 0.0, 0.1191, 0.0, 0.1021, 0.3051, 0.1191, 0.0, 0.1191, 0.3051, 0.1191, 0.3051, 0.1191, 0.0, 0.1362, 0.0, 0.1191, 0.3051, 0.1362, 0.0, 0.1362, 0.3051, 0.4194, 0.1607, 0.4008, 0.1607, 0.3679, 0.2367, 0.4194, 0.1607, 0.3679, 0.2367, 0.3811, 0.2493, 0.3811, 0.2493, 0.3679, 0.2367, 0.2886, 0.2682, 0.3811, 0.2493, 0.2886, 0.2682, 0.2886, 0.286, 0.2886, 0.286, 0.2886, 0.2682, 0.2093, 0.2367, 0.2886, 0.286, 0.2093, 0.2367, 0.1962, 0.2493, 0.1962, 0.2493, 0.2093, 0.2367, 0.1765, 0.1607, 0.1962, 0.2493, 0.1765, 0.1607, 0.1579, 0.1607, 0.1579, 0.1607, 0.1765, 0.1607, 0.2093, 0.08472, 0.1579, 0.1607, 0.2093, 0.08472, 0.1962, 0.07211, 0.1962, 0.07211, 0.2093, 0.08472, 0.2886, 0.05325, 0.1962, 0.07211, 0.2886, 0.05325, 0.2886, 0.03541, 0.2886, 0.03541, 0.2886, 0.05325, 0.3679, 0.08472, 0.2886, 0.03541, 0.3679, 0.08472, 0.3811, 0.07211, 0.3811, 0.07211, 0.3679, 0.08472, 0.4008, 0.1607, 0.3811, 0.07211, 0.4008, 0.1607, 0.4194, 0.1607, 0.4008, 0.1607, 0.2886, 0.1607, 0.3679, 0.2367, 0.3679, 0.2367, 0.2886, 0.1607, 0.2886, 0.2682, 0.2886, 0.2682, 0.2886, 0.1607, 0.2093, 0.2367, 0.2093, 0.2367, 0.2886, 0.1607, 0.1765, 0.1607, 0.1765, 0.1607, 0.2886, 0.1607, 0.2093, 0.08472, 0.2093, 0.08472, 0.2886, 0.1607, 0.2886, 0.05325, 0.2886, 0.05325, 0.2886, 0.1607, 0.3679, 0.08472, 0.3679, 0.08472, 0.2886, 0.1607, 0.4008, 0.1607, 0.1375, 0.8084, 0.4324, 0.8775, 0.1375, 0.8775, 0.1375, 0.8084, 0.4324, 0.8084, 0.4324, 0.8775, 0.1375, 0.8084, 0.1191, 0.8025, 0.1375, 0.7964, 0.4735, 0.8767, 0.5521, 0.8669, 0.4734, 0.8672, 0.4735, 0.8767, 0.5523, 0.8773, 0.5521, 0.8669, 0.1375, 0.7964, 0.1375, 0.8084, 0.1191, 0.8025, 0.1375, 0.7964, 0.4324, 0.8084, 0.1375, 0.8084, 0.1375, 0.7964, 0.4324, 0.7964, 0.4324, 0.8084, 0.4324, 0.7964, 0.455, 0.8025, 0.4324, 0.8084, 0.4735, 0.8767, 0.5521, 0.8669, 0.4734, 0.8672, 0.4735, 0.8767, 0.5523, 0.8773, 0.5521, 0.8669, 0.4324, 0.8084, 0.4324, 0.7964, 0.455, 0.8025, 0.4324, 0.8084, 0.1375, 0.7964, 0.4324, 0.7964, 0.4324, 0.8084, 0.1375, 0.8084, 0.1375, 0.7964, 0.4633, 0.8672, 0.4733, 0.797, 0.4631, 0.7969, 0.4633, 0.8672, 0.4734, 0.8672, 0.4733, 0.797, 0.4734, 0.8672, 0.5517, 0.7966, 0.4733, 0.797, 0.4734, 0.8672, 0.5521, 0.8669, 0.5517, 0.7966, 0.5521, 0.8669, 0.5617, 0.7964, 0.5517, 0.7966, 0.5521, 0.8669, 0.5609, 0.8671, 0.5617, 0.7964, 0.1375, 0.8084, 0.4324, 0.8775, 0.1375, 0.8775, 0.1375, 0.8084, 0.4324, 0.8084, 0.4324, 0.8775, 0.4633, 0.8672, 0.4733, 0.797, 0.4631, 0.7969, 0.4633, 0.8672, 0.4734, 0.8672, 0.4733, 0.797, 0.4734, 0.8672, 0.5517, 0.7966, 0.4733, 0.797, 0.4734, 0.8672, 0.5521, 0.8669, 0.5517, 0.7966, 0.5521, 0.8669, 0.5617, 0.7964, 0.5517, 0.7966, 0.5521, 0.8669, 0.5609, 0.8671, 0.5617, 0.7964, 0.7185, 0.8377, 0.606, 0.8223, 0.7185, 0.8223, 0.7185, 0.8377, 0.606, 0.8377, 0.606, 0.8223])
me_cylinder01.materials.append(mat_x)
me_cylinder01.use_remesh_preserve_volume = False
me_cylinder01.use_remesh_preserve_attributes = False
me_cylinder01.use_mirror_vertex_groups = False
me_cylinder01.update()

# ---- objects
ob_cylinder01 = bpy.data.objects.new('Cylinder01', me_cylinder01)

# ---- transforms, parenting, visibility, modifiers, constraints
ob_cylinder01.location = (0.0, 0.0, 0.0)
ob_cylinder01.scale = (0.7, 0.7, 0.7)
ob_cylinder01.lock_rotations_4d = False
ob_cylinder01.empty_display_type = 'ARROWS'
ob_cylinder01.lineart.crease_threshold = 0.0

# ---- collection membership
col_collection_1.objects.link(ob_cylinder01)

# ---- scene / render settings (as saved in the file)
scene.frame_start = 1; scene.frame_end = 250; scene.frame_set(1)
scene.render.engine = 'BLENDER_EEVEE_NEXT'
scene.render.image_settings.file_format = 'JPEG'
scene.render.image_settings.color_mode = 'RGB'
scene.render.image_settings.compression = 90
scene.render.resolution_x = 800
scene.render.resolution_y = 600
scene.render.pixel_aspect_x = 100.0
scene.render.pixel_aspect_y = 100.0
scene.render.fps = 25
scene.render.dither_intensity = 0.0
scene.render.use_compositing = False
scene.render.use_sequencer = False
scene.render.bake_margin = 2
scene.render.bake_bias = 0.0
scene.render.use_stamp_time = False
scene.render.use_stamp_date = False
scene.render.use_stamp_frame = False
scene.render.use_stamp_camera = False
scene.render.use_stamp_scene = False
scene.render.use_stamp_filename = False
scene.render.use_stamp_render_time = False
scene.render.stamp_font_size = 0
scene.cycles.use_denoising = False
scene.cycles.samples = 10
scene.cycles.sampling_pattern = 'TABULATED_SOBOL'
scene.cycles.light_sampling_threshold = 0.0
scene.cycles.use_adaptive_sampling = False
scene.cycles.use_light_tree = False
scene.cycles.blur_glossy = 0.0
scene.cycles.volume_bounces = 1
scene.cycles.pixel_filter_type = 'GAUSSIAN'
scene.cycles.sample_clamp_indirect = 0.0
scene.view_settings.view_transform = 'Raw'
bpy.context.view_layer.update()

# ---- added for rendering (the .blend has no active camera): camera
cam_auto = bpy.data.cameras.new('AutoCamera')
cam_auto.lens = 50.0
cam_auto.sensor_width = 36.0
cam_auto.clip_end = 1000.0
ob_auto_camera = bpy.data.objects.new('AutoCamera', cam_auto)
scene.collection.objects.link(ob_auto_camera)
ob_auto_camera.location = (39.2339, -38.0123, 28.8233)
ob_auto_camera.rotation_euler = (1.09748, -7.21219e-08, 0.694738)
scene.camera = ob_auto_camera
bpy.context.view_layer.update()
